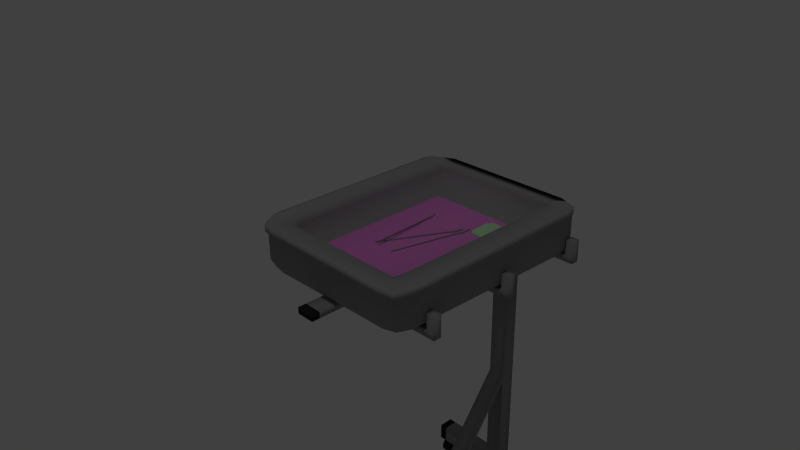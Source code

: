 # Source: table_instruments.blend  (saved by Blender 2.68.0; exported with 4.5.12 LTS)
import bpy
from mathutils import Matrix  # noqa: F401  (used for matrix-valued properties, if any)

bpy.ops.wm.read_factory_settings(use_empty=True)
scene = bpy.context.scene
scene.name = 'Scene'

# ---- collections
col_collection_1 = bpy.data.collections.new('Collection 1'); scene.collection.children.link(col_collection_1)

# ---- materials (node trees are filled in below, after node groups)
mat_material_002 = bpy.data.materials.new('Material.002')
mat_material_002.alpha_threshold = 0.0
mat_material_002.use_transparent_shadow = False
mat_material_002.diffuse_color = (0.5024, 0.8, 0.4553, 1.0)
mat_material_002.roughness = 0.5
mat_material_002.line_color = (0.0, 0.0, 0.0, 1.0)
mat_material_001 = bpy.data.materials.new('Material.001')
mat_material_001.alpha_threshold = 0.0
mat_material_001.use_transparent_shadow = False
mat_material_001.diffuse_color = (0.3032, 0.3032, 0.3032, 1.0)
mat_material_001.roughness = 0.5
mat_material_001.line_color = (0.0, 0.0, 0.0, 1.0)
mat_metal = bpy.data.materials.new('metal')
mat_metal.alpha_threshold = 0.0
mat_metal.use_transparent_shadow = False
mat_metal.diffuse_color = (0.3108, 0.3108, 0.3108, 1.0)
mat_metal.roughness = 0.5
mat_metal.line_color = (0.0, 0.0, 0.0, 1.0)
mat_black = bpy.data.materials.new('black')
mat_black.alpha_threshold = 0.0
mat_black.use_transparent_shadow = False
mat_black.diffuse_color = (0.02721, 0.02721, 0.02721, 1.0)
mat_black.roughness = 0.5
mat_black.line_color = (0.0, 0.0, 0.0, 1.0)
mat_material = bpy.data.materials.new('Material')
mat_material.alpha_threshold = 0.0
mat_material.use_transparent_shadow = False
mat_material.diffuse_color = (0.8, 0.2339, 0.6801, 1.0)
mat_material.roughness = 0.5
mat_material.line_color = (0.0, 0.0, 0.0, 1.0)

# ---- material node trees

# ---- world
world_world = bpy.data.worlds.new('World'); scene.world = world_world
world_world.color = (0.05088, 0.05088, 0.05088)
world_world.use_sun_shadow = False
world_world.sun_shadow_jitter_overblur = 0.0
world_world.cycles.sampling_method = 'MANUAL'
world_world.cycles.sample_map_resolution = 256

# ---- cameras
cam_camera = bpy.data.cameras.new('Camera')
cam_camera.clip_end = 100.0
cam_camera.lens = 35.0
cam_camera.sensor_width = 32.0
cam_camera.sensor_height = 18.0
cam_camera.ortho_scale = 7.314
cam_camera.dof.focus_distance = 0.0
cam_camera.dof.aperture_fstop = 128.0

# ---- lights
light_lamp = bpy.data.lights.new('Lamp', 'POINT')
light_lamp.transmission_factor = 0.0
light_lamp.cutoff_distance = 30.0
light_lamp.energy = 100.0
light_lamp.shadow_buffer_clip_start = 1.001
light_lamp.shadow_soft_size = 0.1
light_lamp.shadow_maximum_resolution = 0.006
light_lamp.use_absolute_resolution = True
light_lamp.cycles.use_multiple_importance_sampling = False

# ---- meshes
me_cube_004 = bpy.data.meshes.new('Cube.004')
me_cube_004.from_pydata([(-0.04284, -0.04872, -0.002071), (-0.04578, 0.0444, -0.002069), (0.04673, 0.0444, -0.002069), (0.04677, -0.04872, -0.002071), (-0.04284, -0.04872, 0.001938), (-0.04578, 0.0444, 0.002069), (0.04673, 0.0444, 0.002069), (0.04677, -0.04872, 0.001938), (-0.03727, 0.05224, 0.002337), (-0.03727, 0.05224, -0.002337), (-0.03727, -0.05224, 0.002337), (-0.03727, -0.05224, -0.002337), (0.03727, 0.05224, 0.002337), (0.03727, -0.05224, -0.002337), (0.03727, 0.05224, -0.002337), (0.03727, -0.05224, 0.002337), (-0.05176, -0.03598, 0.002337), (-0.05176, -0.03598, -0.002337), (0.05272, -0.03598, 0.002337), (0.04677, -0.03478, -0.002071), (-0.03727, -0.03598, -0.002337), (-0.03727, -0.03598, 0.002337), (0.03727, -0.03598, -0.002337), (0.03727, -0.03598, 0.002337), (-0.05176, 0.03219, 0.002337), (0.05272, 0.03219, -0.002337), (-0.05176, 0.03219, -0.002337), (0.05272, 0.03219, 0.002337), (-0.03727, 0.03219, -0.002337), (-0.03727, 0.03219, 0.002337), (0.03727, 0.03219, -0.002337), (0.03727, 0.03219, 0.002337)], [], [(24, 5, 1, 26), (12, 6, 2, 14), (18, 7, 3, 19), (10, 4, 0, 11), (30, 14, 2, 25), (29, 8, 5, 24), (5, 8, 9, 1), (15, 10, 11, 13), (26, 1, 9, 28), (31, 12, 8, 29), (8, 12, 14, 9), (28, 9, 14, 30), (7, 15, 13, 3), (27, 6, 12, 31), (4, 16, 17, 0), (27, 18, 19, 25), (13, 22, 19, 3), (10, 21, 16, 4), (0, 17, 20, 11), (15, 23, 21, 10), (11, 20, 22, 13), (7, 18, 23, 15), (16, 24, 26, 17), (22, 30, 25, 19), (21, 29, 24, 16), (17, 26, 28, 20), (23, 31, 29, 21), (20, 28, 30, 22), (18, 27, 31, 23), (6, 27, 25, 2)])
_uv = me_cube_004.uv_layers.new(name='UVMap')
_uv.uv.foreach_set('vector', [0.4174, 0.3331, 0.3344, 0.3333, 0.3333, 0.001019, 0.4164, 0.0007646, 0.0002549, 0.0841, 0.0, 0.00102, 0.3323, 0.0, 0.3326, 0.08308, 0.1672, 0.6662, 0.001019, 0.6667, 0.0, 0.3344, 0.1662, 0.3338, 0.3338, 0.5005, 0.3333, 0.3344, 0.6656, 0.3333, 0.6662, 0.4995, 0.75, 0.08384, 0.6669, 0.0841, 0.6667, 0.001019, 0.7497, 0.0007646, 0.7519, 0.5066, 0.9992, 0.5058, 1.001, 1.0, 0.7535, 1.001, 0.00102, 0.3333, 0.0005098, 0.1672, 0.3328, 0.1662, 0.3333, 0.3323, 0.3341, 0.5836, 0.3338, 0.5005, 0.6662, 0.4995, 0.6664, 0.5826, 0.7508, 0.3331, 0.6677, 0.3333, 0.6672, 0.1672, 0.7503, 0.1669, 0.7512, 0.2593, 0.9985, 0.2586, 0.9992, 0.5058, 0.7519, 0.5066, 0.0005098, 0.1672, 0.0002549, 0.0841, 0.3326, 0.08308, 0.3328, 0.1662, 0.7503, 0.1669, 0.6672, 0.1672, 0.6669, 0.0841, 0.75, 0.08384, 0.3344, 0.6667, 0.3341, 0.5836, 0.6664, 0.5826, 0.6667, 0.6656, 0.7504, 0.01203, 0.9977, 0.01128, 0.9985, 0.2586, 0.7512, 0.2593, 0.6667, 0.3323, 0.5005, 0.3328, 0.4995, 0.0005097, 0.6656, 0.0, 0.2503, 0.6659, 0.1672, 0.6662, 0.1662, 0.3338, 0.2492, 0.3336, 0.9992, 0.08308, 0.8331, 0.08359, 0.8328, 0.0005097, 0.999, 0.0, 0.0101, 0.5089, 0.5047, 0.5073, 0.5062, 1.002, 0.01162, 1.003, 1.0, 0.3323, 0.8338, 0.3328, 0.8333, 0.1667, 0.9995, 0.1662, 0.009346, 0.2616, 0.5039, 0.2601, 0.5047, 0.5073, 0.0101, 0.5089, 0.9995, 0.1662, 0.8333, 0.1667, 0.8331, 0.08359, 0.9992, 0.08308, 0.008587, 0.01431, 0.5031, 0.01279, 0.5039, 0.2601, 0.009346, 0.2616, 0.5005, 0.3328, 0.4174, 0.3331, 0.4164, 0.0007646, 0.4995, 0.0005097, 0.8331, 0.08359, 0.75, 0.08384, 0.7497, 0.0007646, 0.8328, 0.0005097, 0.5047, 0.5073, 0.7519, 0.5066, 0.7535, 1.001, 0.5062, 1.002, 0.8338, 0.3328, 0.7508, 0.3331, 0.7503, 0.1669, 0.8333, 0.1667, 0.5039, 0.2601, 0.7512, 0.2593, 0.7519, 0.5066, 0.5047, 0.5073, 0.8333, 0.1667, 0.7503, 0.1669, 0.75, 0.08384, 0.8331, 0.08359, 0.5031, 0.01279, 0.7504, 0.01203, 0.7512, 0.2593, 0.5039, 0.2601, 0.3333, 0.6656, 0.2503, 0.6659, 0.2492, 0.3336, 0.3323, 0.3333])
me_cube_004.materials.append(mat_material_002)
me_cube_004.use_remesh_preserve_volume = False
me_cube_004.use_remesh_preserve_attributes = False
me_cube_004.use_mirror_vertex_groups = False
me_cube_004.update()
me_cube_003 = bpy.data.meshes.new('Cube.003')
me_cube_003.from_pydata([(0.00962, -0.09854, 0.004304), (-0.02513, 0.1964, -0.008553), (-0.01071, 0.1619, -0.006504), (0.01281, -0.09886, 0.004305), (0.009641, -0.09832, 0.00928), (-0.02511, 0.1966, -0.003578), (-0.01069, 0.1621, -0.001871), (0.01283, -0.09864, 0.00928), (-0.01687, 0.1476, -0.001451), (-0.01689, 0.1474, -0.006427), (-0.01339, 0.1473, -0.001454), (-0.01341, 0.1471, -0.006429), (-0.02512, 0.1965, -0.006563), (0.009628, -0.09846, 0.006294), (-0.00992, 0.1625, -0.005128), (0.01282, -0.09877, 0.006295), (-0.01688, 0.1475, -0.004437), (-0.01341, 0.1472, -0.004439)], [], [(16, 12, 1, 9), (12, 14, 2, 1), (17, 15, 3, 11), (15, 13, 0, 3), (9, 1, 2, 11), (10, 6, 5, 8), (13, 16, 9, 0), (14, 17, 11, 2), (0, 9, 11, 3), (7, 10, 8, 4), (8, 5, 12, 16), (5, 6, 14, 12), (10, 7, 15, 17), (7, 4, 13, 15), (4, 8, 16, 13), (6, 10, 17, 14)])
me_cube_003.materials.append(mat_material_001)
me_cube_003.use_remesh_preserve_volume = False
me_cube_003.use_remesh_preserve_attributes = False
me_cube_003.use_mirror_vertex_groups = False
me_cube_003.update()
me_cube_002 = bpy.data.meshes.new('Cube.002')
me_cube_002.from_pydata([(-0.04738, -0.08705, -2.98e-08), (0.08949, 0.1768, -2.98e-08), (0.08203, 0.1401, 0.0005876), (-0.04491, -0.08909, -2.98e-08), (-0.04738, -0.08705, 0.00498), (0.08949, 0.1768, 0.00498), (0.08203, 0.1401, 0.005224), (-0.04491, -0.08909, 0.00498), (0.06879, 0.1316, 0.00498), (0.06879, 0.1316, -2.98e-08), (0.07151, 0.1294, 0.00498), (0.07151, 0.1294, -2.98e-08), (0.08949, 0.1768, 0.001992), (-0.04738, -0.08705, 0.001992), (0.08298, 0.1401, 0.001992), (-0.04491, -0.08909, 0.001992), (0.06879, 0.1316, 0.001992), (0.07151, 0.1294, 0.001992)], [], [(16, 12, 1, 9), (12, 14, 2, 1), (17, 15, 3, 11), (15, 13, 0, 3), (9, 1, 2, 11), (10, 6, 5, 8), (13, 16, 9, 0), (14, 17, 11, 2), (0, 9, 11, 3), (7, 10, 8, 4), (8, 5, 12, 16), (5, 6, 14, 12), (10, 7, 15, 17), (7, 4, 13, 15), (4, 8, 16, 13), (6, 10, 17, 14)])
me_cube_002.materials.append(mat_material_001)
me_cube_002.use_remesh_preserve_volume = False
me_cube_002.use_remesh_preserve_attributes = False
me_cube_002.use_mirror_vertex_groups = False
me_cube_002.update()
me_cube = bpy.data.meshes.new('Cube')
me_cube.from_pydata([(-0.0254, -0.09579, -2.98e-08), (0.04504, 0.193, -2.98e-08), (0.04649, 0.1556, 0.0005876), (-0.02252, -0.0972, -2.98e-08), (-0.0254, -0.09579, 0.00498), (0.04504, 0.193, 0.00498), (0.04649, 0.1556, 0.005224), (-0.02252, -0.0972, 0.00498), (0.03565, 0.1441, 0.00498), (0.03565, 0.1441, -2.98e-08), (0.03881, 0.1427, 0.00498), (0.03881, 0.1427, -2.98e-08), (0.04504, 0.193, 0.001992), (-0.0254, -0.09579, 0.001992), (0.04741, 0.1558, 0.001992), (-0.02252, -0.0972, 0.001992), (0.03565, 0.1441, 0.001992), (0.03881, 0.1427, 0.001992)], [], [(16, 12, 1, 9), (12, 14, 2, 1), (17, 15, 3, 11), (15, 13, 0, 3), (9, 1, 2, 11), (10, 6, 5, 8), (13, 16, 9, 0), (14, 17, 11, 2), (0, 9, 11, 3), (7, 10, 8, 4), (8, 5, 12, 16), (5, 6, 14, 12), (10, 7, 15, 17), (7, 4, 13, 15), (4, 8, 16, 13), (6, 10, 17, 14)])
me_cube.materials.append(mat_material_001)
me_cube.use_remesh_preserve_volume = False
me_cube.use_remesh_preserve_attributes = False
me_cube.use_mirror_vertex_groups = False
me_cube.update()
me_cube_001 = bpy.data.meshes.new('Cube.001')
me_cube_001.from_pydata([(-0.2717, -0.05417, 1.215), (-0.2628, -0.7871, 1.212), (0.2624, -0.7871, 1.212), (0.2703, -0.05417, 1.215), (-0.2841, -0.03725, 1.342), (-0.2878, -0.8146, 1.343), (0.2863, -0.8146, 1.343), (0.2827, -0.03725, 1.342), (-0.2369, -0.829, 1.35), (-0.2265, -0.8113, 1.213), (-0.2369, -0.02984, 1.35), (-0.2265, -0.04708, 1.213), (0.2391, -0.829, 1.35), (0.2286, -0.04708, 1.213), (0.2257, -0.8007, 1.213), (0.2391, -0.02984, 1.35), (-0.3124, -0.06813, 1.35), (-0.2987, -0.0837, 1.213), (0.3109, -0.06813, 1.35), (0.2973, -0.0837, 1.213), (-0.2369, -0.06813, 1.213), (-0.2184, -0.07654, 1.345), (0.2391, -0.06813, 1.213), (0.2207, -0.07654, 1.345), (-0.3124, -0.7734, 1.35), (0.2811, -0.7483, 1.213), (-0.2815, -0.7483, 1.213), (0.3109, -0.7734, 1.35), (-0.2369, -0.7734, 1.213), (-0.2232, -0.7639, 1.346), (0.2391, -0.7734, 1.213), (0.2254, -0.7639, 1.346), (-0.1891, -0.12, 1.274), (0.1913, -0.12, 1.274), (-0.1932, -0.7195, 1.273), (0.1955, -0.7195, 1.273), (-0.3124, -0.7353, 1.35), (0.2822, -0.7124, 1.213), (-0.2826, -0.7124, 1.213), (0.3109, -0.7353, 1.35), (-0.2369, -0.7353, 1.213), (-0.2369, -0.7353, 1.35), (0.2391, -0.7353, 1.213), (0.2391, -0.7353, 1.35), (-0.2051, -0.6932, 1.27), (0.2073, -0.6932, 1.27), (-0.3124, -0.1022, 1.35), (0.2973, -0.1163, 1.213), (-0.2987, -0.1163, 1.213), (0.3109, -0.1022, 1.35), (-0.2369, -0.1022, 1.213), (-0.2369, -0.1022, 1.35), (0.2391, -0.1022, 1.213), (0.2391, -0.1022, 1.35), (-0.2051, -0.1448, 1.27), (0.2073, -0.1448, 1.27), (-0.2878, -0.8146, 1.241), (-0.2841, -0.03725, 1.238), (0.2863, -0.8146, 1.241), (0.2827, -0.03725, 1.238), (-0.2369, -0.829, 1.239), (-0.2369, -0.02984, 1.239), (0.2391, -0.829, 1.239), (0.2391, -0.02984, 1.239), (-0.3124, -0.06813, 1.239), (0.3109, -0.06813, 1.239), (-0.3124, -0.7734, 1.239), (0.3109, -0.7734, 1.239), (0.3109, -0.7353, 1.239), (-0.3124, -0.7353, 1.239), (0.3109, -0.1022, 1.239), (-0.3124, -0.1022, 1.239), (-0.2763, -1.012, 0.06609), (-0.2104, -1.012, 0.06609), (-0.2763, -1.005, 0.06545), (-0.2104, -1.005, 0.06545), (-0.2763, -0.999, 0.06358), (-0.2104, -0.999, 0.06358), (-0.2763, -0.9933, 0.06053), (-0.2104, -0.9933, 0.06053), (-0.2763, -0.9884, 0.05643), (-0.2104, -0.9884, 0.05643), (-0.2763, -0.9843, 0.05144), (-0.2104, -0.9843, 0.05144), (-0.2763, -0.9812, 0.04574), (-0.2104, -0.9812, 0.04574), (-0.2763, -0.9793, 0.03956), (-0.2104, -0.9793, 0.03956), (-0.2763, -0.9787, 0.03313), (-0.2104, -0.9787, 0.03313), (-0.2763, -0.9793, 0.0267), (-0.2104, -0.9793, 0.0267), (-0.2763, -0.9812, 0.02051), (-0.2104, -0.9812, 0.02051), (-0.2763, -0.9843, 0.01481), (-0.2104, -0.9843, 0.01481), (-0.2763, -0.9884, 0.00982), (-0.2104, -0.9884, 0.00982), (-0.2763, -0.9933, 0.005721), (-0.2104, -0.9933, 0.005721), (-0.2763, -0.999, 0.002675), (-0.2104, -0.999, 0.002675), (-0.2763, -1.005, 0.0007992), (-0.2104, -1.005, 0.0007991), (-0.2763, -1.012, 0.0001658), (-0.2104, -1.012, 0.0001658), (-0.2763, -1.018, 0.0007992), (-0.2104, -1.018, 0.0007991), (-0.2763, -1.024, 0.002675), (-0.2104, -1.024, 0.002675), (-0.2763, -1.03, 0.005721), (-0.2104, -1.03, 0.005721), (-0.2763, -1.035, 0.00982), (-0.2104, -1.035, 0.00982), (-0.2763, -1.039, 0.01481), (-0.2104, -1.039, 0.01481), (-0.2763, -1.042, 0.02051), (-0.2104, -1.042, 0.02051), (-0.2763, -1.044, 0.0267), (-0.2104, -1.044, 0.0267), (-0.2763, -1.045, 0.03313), (-0.2104, -1.045, 0.03313), (-0.2763, -1.044, 0.03956), (-0.2104, -1.044, 0.03956), (-0.2763, -1.042, 0.04574), (-0.2104, -1.042, 0.04574), (-0.2763, -1.039, 0.05144), (-0.2104, -1.039, 0.05144), (-0.2763, -1.035, 0.05643), (-0.2104, -1.035, 0.05643), (-0.2763, -1.03, 0.06053), (-0.2104, -1.03, 0.06053), (-0.2763, -1.024, 0.06358), (-0.2104, -1.024, 0.06358), (-0.2763, -1.018, 0.06545), (-0.2104, -1.018, 0.06545), (0.2049, -1.012, 0.06609), (0.2708, -1.012, 0.06609), (0.2049, -1.005, 0.06545), (0.2708, -1.005, 0.06545), (0.2049, -0.999, 0.06358), (0.2708, -0.999, 0.06358), (0.2049, -0.9933, 0.06053), (0.2708, -0.9933, 0.06053), (0.2049, -0.9884, 0.05643), (0.2708, -0.9884, 0.05643), (0.2049, -0.9843, 0.05144), (0.2708, -0.9843, 0.05144), (0.2049, -0.9812, 0.04574), (0.2708, -0.9812, 0.04574), (0.2049, -0.9793, 0.03956), (0.2708, -0.9793, 0.03956), (0.2049, -0.9787, 0.03313), (0.2708, -0.9787, 0.03313), (0.2049, -0.9793, 0.0267), (0.2708, -0.9793, 0.0267), (0.2049, -0.9812, 0.02051), (0.2708, -0.9812, 0.02051), (0.2049, -0.9843, 0.01481), (0.2708, -0.9843, 0.01481), (0.2049, -0.9884, 0.00982), (0.2708, -0.9884, 0.00982), (0.2049, -0.9933, 0.005721), (0.2708, -0.9933, 0.005721), (0.2049, -0.999, 0.002675), (0.2708, -0.999, 0.002675), (0.2049, -1.005, 0.0007992), (0.2708, -1.005, 0.0007991), (0.2049, -1.012, 0.0001658), (0.2708, -1.012, 0.0001658), (0.2049, -1.018, 0.0007992), (0.2708, -1.018, 0.0007991), (0.2049, -1.024, 0.002675), (0.2708, -1.024, 0.002675), (0.2049, -1.03, 0.005721), (0.2708, -1.03, 0.005721), (0.2049, -1.035, 0.00982), (0.2708, -1.035, 0.00982), (0.2049, -1.039, 0.01481), (0.2708, -1.039, 0.01481), (0.2049, -1.042, 0.02051), (0.2708, -1.042, 0.02051), (0.2049, -1.044, 0.0267), (0.2708, -1.044, 0.0267), (0.2049, -1.045, 0.03313), (0.2708, -1.045, 0.03313), (0.2049, -1.044, 0.03956), (0.2708, -1.044, 0.03956), (0.2049, -1.042, 0.04574), (0.2708, -1.042, 0.04574), (0.2049, -1.039, 0.05144), (0.2708, -1.039, 0.05144), (0.2049, -1.035, 0.05643), (0.2708, -1.035, 0.05643), (0.2049, -1.03, 0.06053), (0.2708, -1.03, 0.06053), (0.2049, -1.024, 0.06358), (0.2708, -1.024, 0.06358), (0.2049, -1.018, 0.06545), (0.2708, -1.018, 0.06545), (0.2076, 2.98e-08, 0.06592), (0.2736, 2.98e-08, 0.06592), (0.2076, 0.00643, 0.06529), (0.2736, 0.00643, 0.06529), (0.2076, 0.01261, 0.06341), (0.2736, 0.01261, 0.06341), (0.2076, 0.01831, 0.06037), (0.2736, 0.01831, 0.06037), (0.2076, 0.02331, 0.05627), (0.2736, 0.02331, 0.05627), (0.2076, 0.02741, 0.05127), (0.2736, 0.02741, 0.05127), (0.2076, 0.03045, 0.04557), (0.2736, 0.03045, 0.04557), (0.2076, 0.03233, 0.03939), (0.2736, 0.03233, 0.03939), (0.2076, 0.03296, 0.03296), (0.2736, 0.03296, 0.03296), (0.2076, 0.03233, 0.02653), (0.2736, 0.03233, 0.02653), (0.2076, 0.03045, 0.02035), (0.2736, 0.03045, 0.02035), (0.2076, 0.02741, 0.01465), (0.2736, 0.02741, 0.01465), (0.2076, 0.02331, 0.009654), (0.2736, 0.02331, 0.009654), (0.2076, 0.01831, 0.005555), (0.2736, 0.01831, 0.005555), (0.2076, 0.01261, 0.002509), (0.2736, 0.01261, 0.002509), (0.2076, 0.00643, 0.0006335), (0.2736, 0.00643, 0.0006334), (0.2076, 2.98e-08, 1.192e-07), (0.2736, 2.98e-08, 0.0), (0.2076, -0.00643, 0.0006335), (0.2736, -0.00643, 0.0006334), (0.2076, -0.01261, 0.002509), (0.2736, -0.01261, 0.002509), (0.2076, -0.01831, 0.005555), (0.2736, -0.01831, 0.005555), (0.2076, -0.02331, 0.009654), (0.2736, -0.02331, 0.009654), (0.2076, -0.02741, 0.01465), (0.2736, -0.02741, 0.01465), (0.2076, -0.03045, 0.02035), (0.2736, -0.03045, 0.02035), (0.2076, -0.03233, 0.02653), (0.2736, -0.03233, 0.02653), (0.2076, -0.03296, 0.03296), (0.2736, -0.03296, 0.03296), (0.2076, -0.03233, 0.03939), (0.2736, -0.03233, 0.03939), (0.2076, -0.03045, 0.04557), (0.2736, -0.03045, 0.04557), (0.2076, -0.02741, 0.05127), (0.2736, -0.02741, 0.05127), (0.2076, -0.02331, 0.05627), (0.2736, -0.02331, 0.05627), (0.2076, -0.01831, 0.06037), (0.2736, -0.01831, 0.06037), (0.2076, -0.01261, 0.06341), (0.2736, -0.01261, 0.06341), (0.2076, -0.00643, 0.06529), (0.2736, -0.00643, 0.06529), (-0.2736, 2.98e-08, 0.06592), (-0.2076, 2.98e-08, 0.06592), (-0.2736, 0.00643, 0.06529), (-0.2076, 0.00643, 0.06529), (-0.2736, 0.01261, 0.06341), (-0.2076, 0.01261, 0.06341), (-0.2736, 0.01831, 0.06037), (-0.2076, 0.01831, 0.06037), (-0.2736, 0.02331, 0.05627), (-0.2076, 0.02331, 0.05627), (-0.2736, 0.02741, 0.05127), (-0.2076, 0.02741, 0.05127), (-0.2736, 0.03045, 0.04557), (-0.2076, 0.03045, 0.04557), (-0.2736, 0.03233, 0.03939), (-0.2076, 0.03233, 0.03939), (-0.2736, 0.03296, 0.03296), (-0.2076, 0.03296, 0.03296), (-0.2736, 0.03233, 0.02653), (-0.2076, 0.03233, 0.02653), (-0.2736, 0.03045, 0.02035), (-0.2076, 0.03045, 0.02035), (-0.2736, 0.02741, 0.01465), (-0.2076, 0.02741, 0.01465), (-0.2736, 0.02331, 0.009654), (-0.2076, 0.02331, 0.009654), (-0.2736, 0.01831, 0.005555), (-0.2076, 0.01831, 0.005555), (-0.2736, 0.01261, 0.002509), (-0.2076, 0.01261, 0.002509), (-0.2736, 0.00643, 0.0006335), (-0.2076, 0.00643, 0.0006334), (-0.2736, 2.98e-08, 1.192e-07), (-0.2076, 2.98e-08, 1.192e-07), (-0.2736, -0.00643, 0.0006335), (-0.2076, -0.00643, 0.0006334), (-0.2736, -0.01261, 0.002509), (-0.2076, -0.01261, 0.002509), (-0.2736, -0.01831, 0.005555), (-0.2076, -0.01831, 0.005555), (-0.2736, -0.02331, 0.009654), (-0.2076, -0.02331, 0.009654), (-0.2736, -0.02741, 0.01465), (-0.2076, -0.02741, 0.01465), (-0.2736, -0.03045, 0.02035), (-0.2076, -0.03045, 0.02035), (-0.2736, -0.03233, 0.02653), (-0.2076, -0.03233, 0.02653), (-0.2736, -0.03296, 0.03296), (-0.2076, -0.03296, 0.03296), (-0.2736, -0.03233, 0.03939), (-0.2076, -0.03233, 0.03939), (-0.2736, -0.03045, 0.04557), (-0.2076, -0.03045, 0.04557), (-0.2736, -0.02741, 0.05127), (-0.2076, -0.02741, 0.05127), (-0.2736, -0.02331, 0.05627), (-0.2076, -0.02331, 0.05627), (-0.2736, -0.01831, 0.06037), (-0.2076, -0.01831, 0.06037), (-0.2736, -0.01261, 0.06341), (-0.2076, -0.01261, 0.06341), (-0.2736, -0.00643, 0.06529), (-0.2076, -0.00643, 0.06529), (0.0305, -0.02746, 0.06726), (0.0305, -0.9824, 0.06726), (-0.03377, -0.9824, 0.06726), (-0.03377, -0.02746, 0.06726), (0.0305, -0.02746, 0.1315), (0.0305, -0.9824, 0.1315), (-0.03377, -0.9824, 0.1315), (-0.03377, -0.02746, 0.1315), (0.0305, -1.039, 0.06726), (-0.03377, -1.039, 0.06726), (0.0305, -1.039, 0.1315), (-0.03377, -1.039, 0.1315), (0.0305, 0.02953, 0.06726), (-0.03377, 0.02953, 0.06726), (0.0305, 0.02953, 0.1315), (-0.03377, 0.02953, 0.1315), (0.2585, -0.02746, 0.06726), (0.2585, -0.9824, 0.06726), (0.2585, -0.02746, 0.1315), (0.2585, -0.9824, 0.1315), (0.2585, -1.039, 0.06726), (0.2585, -1.039, 0.1315), (0.2585, 0.02953, 0.06726), (0.2585, 0.02953, 0.1315), (-0.2617, -0.9824, 0.06726), (-0.2617, -0.02746, 0.06726), (-0.2617, -0.9824, 0.1315), (-0.2617, -0.02746, 0.1315), (-0.2617, -1.039, 0.06726), (-0.2617, -1.039, 0.1315), (-0.2617, 0.02953, 0.06726), (-0.2617, 0.02953, 0.1315), (-0.2902, -0.9824, 0.06726), (-0.2902, -0.02746, 0.06726), (-0.2902, -0.9824, 0.1315), (-0.2902, -0.02746, 0.1315), (-0.2902, -1.039, 0.06726), (-0.2902, -1.039, 0.1315), (-0.2902, 0.02953, 0.06726), (-0.2902, 0.02953, 0.1315), (0.287, -0.02746, 0.06726), (0.287, -0.9824, 0.06726), (0.287, -0.02746, 0.1315), (0.287, -0.9824, 0.1315), (0.287, -1.039, 0.06726), (0.287, -1.039, 0.1315), (0.287, 0.02953, 0.06726), (0.287, 0.02953, 0.1315), (0.0305, -0.02746, 0.9995), (-0.03377, -0.02746, 0.9995), (0.0305, 0.02953, 0.9995), (-0.03377, 0.02953, 0.9995), (0.0305, -0.02746, 1.017), (-0.03377, -0.02746, 1.017), (0.0305, 0.02953, 1.017), (-0.03377, 0.02953, 1.017), (0.0305, -0.02746, 1.192), (-0.03377, -0.02746, 1.192), (0.0305, 0.02953, 1.192), (-0.03377, 0.02953, 1.192), (0.0305, -0.02746, 1.214), (-0.03377, -0.02746, 1.214), (0.0305, 0.02953, 1.214), (-0.03377, 0.02953, 1.214), (0.0305, -0.06708, 1.192), (-0.03377, -0.06708, 1.192), (0.0305, -0.06708, 1.214), (-0.03377, -0.06708, 1.214), (0.0305, -0.09558, 1.192), (-0.03377, -0.09558, 1.192), (0.0305, -0.09558, 1.214), (-0.03377, -0.09558, 1.214), (0.0305, -0.3805, 1.192), (-0.03377, -0.3805, 1.192), (0.0305, -0.3805, 1.214), (-0.03377, -0.3805, 1.214), (0.0305, -0.409, 1.192), (-0.03377, -0.409, 1.192), (0.0305, -0.409, 1.214), (-0.03377, -0.409, 1.214), (0.0305, -0.694, 1.192), (-0.03377, -0.694, 1.192), (0.0305, -0.694, 1.214), (-0.03377, -0.694, 1.214), (0.0305, -0.7225, 1.192), (-0.03377, -0.7225, 1.192), (0.0305, -0.7225, 1.214), (-0.03377, -0.7225, 1.214), (0.0305, -0.8739, 1.192), (-0.03378, -0.8739, 1.192), (0.0305, -0.8739, 1.214), (-0.03378, -0.8739, 1.214), (0.0305, -0.9024, 1.192), (-0.03378, -0.9024, 1.192), (0.0305, -0.9024, 1.214), (-0.03378, -0.9024, 1.214), (0.3155, -0.06708, 1.192), (0.3155, -0.06708, 1.214), (0.3155, -0.09558, 1.192), (0.3155, -0.09558, 1.214), (0.3155, -0.3805, 1.192), (0.3155, -0.3805, 1.214), (0.3155, -0.409, 1.192), (0.3155, -0.409, 1.214), (0.3155, -0.694, 1.192), (0.3155, -0.694, 1.214), (0.3155, -0.7225, 1.192), (0.3155, -0.7225, 1.214), (-0.3187, -0.06708, 1.192), (-0.3187, -0.06708, 1.214), (-0.3187, -0.09558, 1.192), (-0.3187, -0.09558, 1.214), (-0.3187, -0.3805, 1.192), (-0.3187, -0.3805, 1.214), (-0.3187, -0.409, 1.192), (-0.3187, -0.409, 1.214), (-0.3187, -0.694, 1.192), (-0.3187, -0.694, 1.214), (-0.3187, -0.7225, 1.192), (-0.3187, -0.7225, 1.214), (-0.3472, -0.06708, 1.192), (-0.3472, -0.06708, 1.214), (-0.3472, -0.09558, 1.192), (-0.3472, -0.09558, 1.214), (-0.3472, -0.3805, 1.192), (-0.3472, -0.3805, 1.214), (-0.3472, -0.409, 1.192), (-0.3472, -0.409, 1.214), (-0.3472, -0.694, 1.192), (-0.3472, -0.694, 1.214), (-0.3472, -0.7225, 1.192), (-0.3472, -0.7225, 1.214), (0.344, -0.06708, 1.192), (0.344, -0.06708, 1.214), (0.344, -0.09558, 1.192), (0.344, -0.09558, 1.214), (0.344, -0.3805, 1.192), (0.344, -0.3805, 1.214), (0.344, -0.409, 1.192), (0.344, -0.409, 1.214), (0.344, -0.694, 1.192), (0.344, -0.694, 1.214), (0.344, -0.7225, 1.192), (0.344, -0.7225, 1.214), (0.3155, -0.06708, 1.271), (0.3155, -0.09558, 1.271), (0.3155, -0.3805, 1.271), (0.3155, -0.409, 1.271), (0.3155, -0.694, 1.271), (0.3155, -0.7225, 1.271), (-0.3187, -0.06708, 1.271), (-0.3187, -0.09558, 1.271), (-0.3187, -0.3805, 1.271), (-0.3187, -0.409, 1.271), (-0.3187, -0.694, 1.271), (-0.3187, -0.7225, 1.271), (-0.3472, -0.06708, 1.271), (-0.3472, -0.09558, 1.271), (-0.3472, -0.3805, 1.271), (-0.3472, -0.409, 1.271), (-0.3472, -0.694, 1.271), (-0.3472, -0.7225, 1.271), (0.344, -0.06708, 1.271), (0.344, -0.09558, 1.271), (0.344, -0.3805, 1.271), (0.344, -0.409, 1.271), (0.344, -0.694, 1.271), (0.344, -0.7225, 1.271), (-0.03377, 0.02953, 0.5279), (0.0305, 0.02953, 0.5279), (-0.03377, -0.02746, 0.5279), (0.0305, -0.02746, 0.5279), (-0.03377, 0.02953, 0.5552), (-0.03377, -0.02746, 0.5552), (0.0305, -0.02746, 0.5552), (0.0305, 0.02953, 0.5552), (-0.03377, -0.3511, 0.1023), (0.0305, -0.3511, 0.1023), (-0.03377, -0.3511, 0.1296), (0.0305, -0.3511, 0.1296), (0.0359, -0.02746, 0.9995), (0.0359, 0.02953, 0.9995), (0.0359, -0.02746, 1.017), (0.0359, 0.02953, 1.017), (-0.03776, -0.02746, 0.9995), (-0.03776, 0.02953, 0.9995), (-0.03776, -0.02746, 1.017), (-0.03776, 0.02953, 1.017), (0.0305, -0.03036, 0.9995), (-0.03377, -0.03036, 0.9995), (0.0305, -0.03036, 1.017), (-0.03377, -0.03036, 1.017), (0.0359, -0.03036, 0.9995), (0.0359, -0.03036, 1.017), (-0.03776, -0.03036, 0.9995), (-0.03776, -0.03036, 1.017), (0.0305, 0.03698, 0.9995), (-0.03377, 0.03698, 0.9995), (0.0305, 0.03698, 1.017), (-0.03377, 0.03698, 1.017), (0.0359, 0.03698, 0.9995), (0.0359, 0.03698, 1.017), (-0.03776, 0.03698, 0.9995), (-0.03776, 0.03698, 1.017), (-0.2841, -0.03722, 1.362), (-0.2878, -0.8146, 1.363), (0.2863, -0.8146, 1.363), (0.2827, -0.03722, 1.362), (-0.2369, -0.829, 1.37), (-0.2369, -0.02981, 1.37), (0.2391, -0.829, 1.37), (0.2391, -0.02981, 1.37), (-0.3124, -0.0681, 1.37), (0.3109, -0.0681, 1.37), (-0.2184, -0.07651, 1.365), (0.2207, -0.07651, 1.365), (-0.3124, -0.7734, 1.37), (0.3109, -0.7734, 1.37), (-0.2232, -0.7639, 1.366), (0.2254, -0.7639, 1.366), (-0.3124, -0.7352, 1.37), (0.3109, -0.7352, 1.37), (-0.2369, -0.7352, 1.37), (0.2391, -0.7352, 1.37), (-0.3124, -0.1022, 1.37), (0.3109, -0.1022, 1.37), (-0.2369, -0.1022, 1.37), (0.2391, -0.1022, 1.37), (0.2977, -0.8143, 1.343), (0.2941, -0.04151, 1.342), (0.3146, -0.06782, 1.35), (0.317, -0.7731, 1.35), (0.3223, -0.7349, 1.35), (0.3223, -0.1019, 1.35), (0.2977, -0.8143, 1.363), (0.2941, -0.04147, 1.362), (0.3146, -0.06779, 1.37), (0.317, -0.7731, 1.37), (0.3223, -0.7349, 1.37), (0.3223, -0.1019, 1.37), (-0.2955, -0.04151, 1.342), (-0.2992, -0.8143, 1.343), (-0.316, -0.06782, 1.35), (-0.3185, -0.7731, 1.35), (-0.3238, -0.7349, 1.35), (-0.3238, -0.1019, 1.35), (-0.2955, -0.04147, 1.362), (-0.2992, -0.8143, 1.363), (-0.316, -0.06779, 1.37), (-0.3185, -0.7731, 1.37), (-0.3238, -0.7349, 1.37), (-0.3238, -0.1019, 1.37), (-0.2878, -0.826, 1.343), (0.2864, -0.826, 1.343), (-0.2368, -0.8404, 1.35), (0.2392, -0.8404, 1.35), (-0.2878, -0.826, 1.363), (0.2864, -0.826, 1.363), (-0.2368, -0.8404, 1.37), (0.2392, -0.8404, 1.37), (0.2896, -0.8233, 1.343), (0.2896, -0.8233, 1.363), (-0.2909, -0.8233, 1.343), (-0.2909, -0.8233, 1.363), (-0.2841, -0.03725, 1.342), (0.2827, -0.03725, 1.342), (-0.2369, -0.02984, 1.35), (0.2391, -0.02984, 1.35), (-0.2841, -0.03722, 1.362), (0.2827, -0.03722, 1.362), (-0.2369, -0.02981, 1.37), (0.2391, -0.02981, 1.37), (0.2898, -0.03871, 1.342), (0.2898, -0.03868, 1.362), (-0.2878, -0.038, 1.342), (-0.2878, -0.03797, 1.362)], [], [(66, 56, 1, 26), (62, 58, 2, 14), (65, 59, 3, 19), (61, 57, 0, 11), (30, 14, 2, 25), (24, 36, 572, 571), (56, 60, 9, 1), (63, 61, 11, 13), (26, 1, 9, 28), (51, 41, 550, 554), (60, 62, 14, 9), (28, 9, 14, 30), (59, 63, 13, 3), (5, 24, 571, 569), (57, 64, 17, 0), (70, 65, 19, 47), (13, 22, 19, 3), (23, 21, 542, 543), (0, 17, 20, 11), (539, 537, 598, 599), (11, 20, 22, 13), (53, 23, 543, 555), (69, 66, 26, 38), (42, 30, 25, 37), (5, 569, 590, 580), (38, 26, 28, 40), (43, 31, 35, 45), (40, 28, 30, 42), (29, 31, 547, 546), (58, 67, 25, 2), (45, 35, 34, 44), (21, 23, 33, 32), (31, 29, 34, 35), (51, 21, 32, 54), (67, 68, 37, 25), (71, 69, 38, 48), (52, 42, 37, 47), (49, 39, 560, 561), (48, 38, 40, 50), (53, 43, 45, 55), (50, 40, 42, 52), (18, 49, 561, 558), (55, 45, 44, 54), (29, 41, 44, 34), (68, 70, 47, 37), (41, 51, 54, 44), (64, 71, 48, 17), (22, 52, 47, 19), (556, 6, 581, 588), (17, 48, 50, 20), (23, 53, 55, 33), (20, 50, 52, 22), (574, 568, 602, 603), (33, 55, 54, 32), (24, 5, 56, 66), (12, 6, 58, 62), (18, 7, 59, 65), (10, 4, 57, 61), (5, 8, 60, 56), (15, 10, 61, 63), (8, 12, 62, 60), (7, 15, 63, 59), (4, 16, 64, 57), (49, 18, 65, 70), (36, 24, 66, 69), (6, 27, 67, 58), (27, 39, 68, 67), (46, 36, 69, 71), (39, 49, 70, 68), (16, 46, 71, 64), (72, 73, 75, 74), (74, 75, 77, 76), (76, 77, 79, 78), (78, 79, 81, 80), (80, 81, 83, 82), (82, 83, 85, 84), (84, 85, 87, 86), (86, 87, 89, 88), (88, 89, 91, 90), (90, 91, 93, 92), (92, 93, 95, 94), (94, 95, 97, 96), (96, 97, 99, 98), (98, 99, 101, 100), (100, 101, 103, 102), (102, 103, 105, 104), (104, 105, 107, 106), (106, 107, 109, 108), (108, 109, 111, 110), (110, 111, 113, 112), (112, 113, 115, 114), (114, 115, 117, 116), (116, 117, 119, 118), (118, 119, 121, 120), (120, 121, 123, 122), (122, 123, 125, 124), (124, 125, 127, 126), (126, 127, 129, 128), (128, 129, 131, 130), (130, 131, 133, 132), (75, 73, 135, 133, 131, 129, 127, 125, 123, 121, 119, 117, 115, 113, 111, 109, 107, 105, 103, 101, 99, 97, 95, 93, 91, 89, 87, 85, 83, 81, 79, 77), (134, 135, 73, 72), (132, 133, 135, 134), (72, 74, 76, 78, 80, 82, 84, 86, 88, 90, 92, 94, 96, 98, 100, 102, 104, 106, 108, 110, 112, 114, 116, 118, 120, 122, 124, 126, 128, 130, 132, 134), (136, 137, 139, 138), (138, 139, 141, 140), (140, 141, 143, 142), (142, 143, 145, 144), (144, 145, 147, 146), (146, 147, 149, 148), (148, 149, 151, 150), (150, 151, 153, 152), (152, 153, 155, 154), (154, 155, 157, 156), (156, 157, 159, 158), (158, 159, 161, 160), (160, 161, 163, 162), (162, 163, 165, 164), (164, 165, 167, 166), (166, 167, 169, 168), (168, 169, 171, 170), (170, 171, 173, 172), (172, 173, 175, 174), (174, 175, 177, 176), (176, 177, 179, 178), (178, 179, 181, 180), (180, 181, 183, 182), (182, 183, 185, 184), (184, 185, 187, 186), (186, 187, 189, 188), (188, 189, 191, 190), (190, 191, 193, 192), (192, 193, 195, 194), (194, 195, 197, 196), (139, 137, 199, 197, 195, 193, 191, 189, 187, 185, 183, 181, 179, 177, 175, 173, 171, 169, 167, 165, 163, 161, 159, 157, 155, 153, 151, 149, 147, 145, 143, 141), (198, 199, 137, 136), (196, 197, 199, 198), (136, 138, 140, 142, 144, 146, 148, 150, 152, 154, 156, 158, 160, 162, 164, 166, 168, 170, 172, 174, 176, 178, 180, 182, 184, 186, 188, 190, 192, 194, 196, 198), (200, 201, 203, 202), (202, 203, 205, 204), (204, 205, 207, 206), (206, 207, 209, 208), (208, 209, 211, 210), (210, 211, 213, 212), (212, 213, 215, 214), (214, 215, 217, 216), (216, 217, 219, 218), (218, 219, 221, 220), (220, 221, 223, 222), (222, 223, 225, 224), (224, 225, 227, 226), (226, 227, 229, 228), (228, 229, 231, 230), (230, 231, 233, 232), (232, 233, 235, 234), (234, 235, 237, 236), (236, 237, 239, 238), (238, 239, 241, 240), (240, 241, 243, 242), (242, 243, 245, 244), (244, 245, 247, 246), (246, 247, 249, 248), (248, 249, 251, 250), (250, 251, 253, 252), (252, 253, 255, 254), (254, 255, 257, 256), (256, 257, 259, 258), (258, 259, 261, 260), (203, 201, 263, 261, 259, 257, 255, 253, 251, 249, 247, 245, 243, 241, 239, 237, 235, 233, 231, 229, 227, 225, 223, 221, 219, 217, 215, 213, 211, 209, 207, 205), (262, 263, 201, 200), (260, 261, 263, 262), (200, 202, 204, 206, 208, 210, 212, 214, 216, 218, 220, 222, 224, 226, 228, 230, 232, 234, 236, 238, 240, 242, 244, 246, 248, 250, 252, 254, 256, 258, 260, 262), (264, 265, 267, 266), (266, 267, 269, 268), (268, 269, 271, 270), (270, 271, 273, 272), (272, 273, 275, 274), (274, 275, 277, 276), (276, 277, 279, 278), (278, 279, 281, 280), (280, 281, 283, 282), (282, 283, 285, 284), (284, 285, 287, 286), (286, 287, 289, 288), (288, 289, 291, 290), (290, 291, 293, 292), (292, 293, 295, 294), (294, 295, 297, 296), (296, 297, 299, 298), (298, 299, 301, 300), (300, 301, 303, 302), (302, 303, 305, 304), (304, 305, 307, 306), (306, 307, 309, 308), (308, 309, 311, 310), (310, 311, 313, 312), (312, 313, 315, 314), (314, 315, 317, 316), (316, 317, 319, 318), (318, 319, 321, 320), (320, 321, 323, 322), (322, 323, 325, 324), (267, 265, 327, 325, 323, 321, 319, 317, 315, 313, 311, 309, 307, 305, 303, 301, 299, 297, 295, 293, 291, 289, 287, 285, 283, 281, 279, 277, 275, 273, 271, 269), (326, 327, 265, 264), (324, 325, 327, 326), (264, 266, 268, 270, 272, 274, 276, 278, 280, 282, 284, 286, 288, 290, 292, 294, 296, 298, 300, 302, 304, 306, 308, 310, 312, 314, 316, 318, 320, 322, 324, 326), (328, 329, 330, 331), (332, 335, 334, 333), (328, 332, 333, 329), (341, 331, 353, 358), (330, 334, 335, 331), (328, 331, 341, 340), (336, 338, 339, 337), (333, 334, 339, 338), (330, 329, 336, 337), (342, 332, 346, 351), (342, 340, 341, 343), (503, 500, 379, 378), (338, 336, 348, 349), (337, 339, 357, 356), (344, 350, 374, 368), (347, 349, 373, 371), (332, 328, 344, 346), (336, 329, 345, 348), (328, 340, 350, 344), (333, 338, 349, 347), (329, 333, 347, 345), (340, 342, 351, 350), (355, 359, 367, 363), (357, 354, 362, 365), (331, 335, 355, 353), (339, 334, 354, 357), (335, 343, 359, 355), (334, 330, 352, 354), (330, 337, 356, 352), (343, 341, 358, 359), (362, 360, 364, 365), (361, 363, 367, 366), (354, 352, 360, 362), (352, 356, 364, 360), (358, 353, 361, 366), (356, 357, 365, 364), (359, 358, 366, 367), (353, 355, 363, 361), (369, 371, 373, 372), (370, 368, 374, 375), (349, 348, 372, 373), (350, 351, 375, 374), (345, 347, 371, 369), (348, 345, 369, 372), (351, 346, 370, 375), (346, 344, 368, 370), (515, 383, 527, 531), (500, 501, 377, 379), (501, 502, 376, 377), (502, 503, 378, 376), (381, 380, 384, 385), (376, 378, 509, 508), (376, 508, 520, 516), (381, 514, 523, 519), (387, 385, 389, 391), (382, 383, 387, 386), (380, 382, 386, 384), (383, 381, 385, 387), (389, 388, 390, 391), (384, 388, 394, 392), (386, 387, 391, 390), (384, 386, 390, 388), (393, 397, 438, 436), (385, 384, 392, 393), (388, 389, 395, 394), (389, 385, 393, 395), (398, 399, 403, 402), (400, 402, 429, 428), (393, 392, 396, 397), (394, 395, 399, 398), (401, 400, 404, 405), (399, 397, 401, 403), (396, 398, 402, 400), (397, 396, 400, 401), (404, 406, 410, 408), (402, 403, 407, 406), (403, 401, 440, 441), (402, 406, 431, 429), (414, 412, 434, 435), (405, 404, 408, 409), (406, 407, 411, 410), (407, 405, 409, 411), (415, 413, 417, 419), (409, 408, 412, 413), (410, 411, 415, 414), (407, 403, 441, 443), (418, 419, 423, 422), (412, 414, 418, 416), (413, 412, 416, 417), (414, 415, 419, 418), (421, 420, 422, 423), (419, 417, 421, 423), (416, 418, 422, 420), (417, 416, 420, 421), (429, 431, 475, 474), (426, 424, 460, 462), (435, 434, 470, 471), (410, 414, 435, 433), (394, 398, 427, 425), (412, 408, 432, 434), (406, 404, 430, 431), (396, 392, 424, 426), (392, 394, 425, 424), (404, 400, 428, 430), (408, 410, 433, 432), (398, 396, 426, 427), (467, 465, 492, 493), (441, 440, 452, 453), (444, 446, 458, 456), (399, 395, 437, 439), (405, 407, 443, 442), (395, 393, 436, 437), (409, 413, 446, 444), (411, 409, 444, 445), (415, 411, 445, 447), (397, 399, 439, 438), (401, 405, 442, 440), (413, 415, 447, 446), (449, 448, 450, 451), (453, 452, 454, 455), (457, 456, 458, 459), (442, 443, 455, 454), (440, 442, 454, 452), (437, 436, 448, 449), (465, 429, 474, 492), (438, 439, 451, 450), (445, 444, 456, 457), (436, 438, 450, 448), (446, 447, 459, 458), (439, 437, 478, 479), (460, 461, 463, 462), (464, 465, 467, 466), (468, 469, 471, 470), (428, 429, 465, 464), (434, 432, 468, 470), (431, 430, 466, 467), (430, 428, 464, 466), (424, 425, 461, 460), (461, 425, 472, 490), (427, 426, 462, 463), (432, 433, 469, 468), (441, 453, 486, 480), (476, 477, 495, 494), (483, 482, 488, 489), (481, 480, 486, 487), (479, 478, 484, 485), (474, 475, 493, 492), (472, 473, 491, 490), (463, 461, 490, 491), (425, 427, 473, 472), (437, 449, 484, 478), (445, 457, 488, 482), (427, 463, 491, 473), (457, 459, 489, 488), (435, 471, 495, 477), (451, 439, 479, 485), (459, 447, 483, 489), (453, 455, 487, 486), (447, 445, 482, 483), (455, 443, 481, 487), (449, 451, 485, 484), (471, 469, 494, 495), (433, 435, 477, 476), (443, 441, 480, 481), (431, 467, 493, 475), (469, 433, 476, 494), (342, 343, 496, 497), (343, 335, 498, 496), (335, 332, 499, 498), (332, 342, 497, 499), (497, 496, 500, 503), (496, 498, 501, 500), (499, 502, 507, 505), (499, 497, 503, 502), (504, 505, 507, 506), (502, 501, 506, 507), (501, 498, 504, 506), (498, 499, 505, 504), (508, 509, 511, 510), (511, 509, 528, 529), (382, 380, 510, 511), (380, 381, 519, 518), (513, 512, 514, 515), (378, 379, 525, 524), (379, 377, 512, 513), (381, 383, 515, 514), (517, 519, 523, 522), (517, 516, 518, 519), (518, 516, 520, 521), (377, 376, 516, 517), (514, 512, 522, 523), (510, 380, 518, 521), (508, 510, 521, 520), (512, 377, 517, 522), (524, 525, 527, 526), (524, 526, 529, 528), (527, 525, 530, 531), (509, 378, 524, 528), (379, 513, 530, 525), (383, 382, 526, 527), (513, 515, 531, 530), (382, 511, 529, 526), (546, 536, 533, 544), (547, 538, 536, 546), (545, 534, 538, 547), (537, 542, 540, 532), (539, 543, 542, 537), (535, 541, 543, 539), (550, 546, 544, 548), (549, 545, 547, 551), (554, 550, 548, 552), (553, 549, 551, 555), (542, 554, 552, 540), (541, 553, 555, 543), (545, 549, 566, 565), (41, 29, 546, 550), (538, 534, 585, 587), (6, 12, 583, 581), (39, 27, 559, 560), (43, 53, 555, 551), (16, 4, 568, 570), (10, 15, 595, 594), (21, 51, 554, 542), (544, 533, 575, 577), (31, 43, 551, 547), (549, 553, 567, 566), (559, 556, 562, 565), (560, 559, 565, 566), (558, 561, 567, 564), (557, 558, 564, 563), (561, 560, 566, 567), (541, 535, 563, 564), (27, 6, 556, 559), (536, 538, 587, 586), (7, 18, 558, 557), (4, 10, 594, 592), (534, 545, 565, 562), (553, 541, 564, 567), (572, 573, 579, 578), (569, 571, 577, 575), (571, 572, 578, 577), (570, 568, 574, 576), (573, 570, 576, 579), (532, 540, 576, 574), (46, 16, 570, 573), (540, 552, 579, 576), (36, 46, 573, 572), (557, 563, 601, 600), (552, 548, 578, 579), (548, 544, 577, 578), (583, 582, 586, 587), (581, 583, 587, 585), (584, 580, 590, 591), (582, 580, 584, 586), (581, 585, 589, 588), (534, 562, 589, 585), (8, 5, 580, 582), (569, 575, 591, 590), (575, 533, 584, 591), (533, 536, 586, 584), (562, 556, 588, 589), (12, 8, 582, 583), (592, 594, 598, 596), (595, 593, 597, 599), (594, 595, 599, 598), (597, 593, 600, 601), (592, 596, 603, 602), (537, 532, 596, 598), (7, 557, 600, 593), (15, 7, 593, 595), (568, 4, 592, 602), (535, 539, 599, 597), (563, 535, 597, 601), (532, 574, 603, 596)])
me_cube_001.polygons.foreach_set('use_smooth', [True] * 480)
me_cube_001.polygons.foreach_set('material_index', [0, 0, 0, 0, 0, 0, 0, 0, 0, 0, 0, 0, 0, 0, 0, 0, 0, 0, 0, 0, 0, 0, 0, 0, 0, 0, 0, 0, 0, 0, 0, 0, 0, 0, 0, 0, 0, 0, 0, 0, 0, 0, 2, 0, 0, 0, 0, 0, 0, 0, 0, 0, 0, 0, 0, 0, 0, 0, 0, 0, 0, 0, 0, 0, 0, 0, 0, 0, 0, 0, 1, 1, 1, 1, 1, 1, 1, 1, 1, 1, 1, 1, 1, 1, 1, 1, 1, 1, 1, 1, 1, 1, 1, 1, 1, 1, 1, 1, 1, 1, 1, 1, 1, 1, 1, 1, 1, 1, 1, 1, 1, 1, 1, 1, 1, 1, 1, 1, 1, 1, 1, 1, 1, 1, 1, 1, 1, 1, 1, 1, 1, 1, 1, 1, 1, 1, 1, 1, 1, 1, 1, 1, 1, 1, 1, 1, 1, 1, 1, 1, 1, 1, 1, 1, 1, 1, 1, 1, 1, 1, 1, 1, 1, 1, 1, 1, 1, 1, 1, 1, 1, 1, 1, 1, 1, 1, 1, 1, 1, 1, 1, 1, 1, 1, 1, 1, 1, 1, 1, 1, 1, 1, 1, 1, 1, 1, 1, 1, 1, 1, 1, 1, 1, 1, 1, 1, 0, 0, 0, 0, 0, 0, 0, 0, 0, 0, 0, 0, 0, 0, 1, 1, 0, 0, 0, 0, 0, 0, 1, 1, 0, 0, 0, 0, 0, 0, 1, 1, 1, 1, 1, 1, 1, 1, 1, 1, 1, 1, 1, 1, 1, 1, 0, 0, 0, 0, 0, 0, 0, 0, 0, 0, 0, 0, 0, 0, 0, 0, 0, 0, 0, 0, 0, 0, 0, 0, 0, 0, 0, 0, 0, 0, 0, 0, 0, 0, 0, 0, 0, 0, 0, 0, 1, 0, 0, 0, 1, 1, 1, 1, 0, 0, 0, 0, 0, 0, 0, 0, 0, 0, 0, 0, 0, 0, 0, 0, 0, 0, 0, 0, 0, 0, 0, 0, 0, 0, 0, 0, 0, 0, 0, 0, 0, 0, 0, 0, 0, 0, 0, 0, 0, 0, 0, 0, 0, 0, 0, 0, 0, 0, 0, 0, 0, 0, 0, 0, 0, 0, 0, 0, 0, 0, 0, 0, 0, 0, 0, 0, 0, 0, 0, 0, 0, 0, 0, 0, 0, 0, 0, 0, 0, 0, 0, 0, 1, 1, 0, 0, 1, 0, 0, 0, 1, 1, 1, 0, 1, 0, 1, 0, 1, 1, 1, 0, 0, 0, 1, 0, 0, 0, 0, 0, 0, 0, 0, 0, 0, 0, 0, 0, 0, 0, 0, 0, 0, 0, 0, 0, 0, 0, 0, 0, 0, 0, 0, 0, 0, 0, 0, 0, 0, 0, 0, 0, 0, 0, 0, 0, 0, 0, 0, 0, 0, 0, 0, 0, 0, 0, 0, 0, 0, 0, 0, 0, 0, 0, 0, 0, 0, 0, 0, 0, 0, 0, 0, 0, 0, 0, 0, 0])
_uv = me_cube_001.uv_layers.new(name='UVMap')
_uv.uv.foreach_set('vector', [0.437, 0.6392, 0.4346, 0.6303, 0.4631, 0.6363, 0.4622, 0.6447, 0.792, 0.4605, 0.7896, 0.4472, 0.818, 0.454, 0.8171, 0.4643, 0.7608, 0.1869, 0.7613, 0.179, 0.7844, 0.1754, 0.7858, 0.183, 0.7603, 0.03363, 0.7608, 0.02041, 0.784, 0.02382, 0.7854, 0.03645, 0.6632, 0.7581, 0.6691, 0.7544, 0.6662, 0.7646, 0.6577, 0.7699, 0.6718, 0.2366, 0.6635, 0.2366, 0.6634, 0.2334, 0.6717, 0.2349, 0.7891, 0.6079, 0.7916, 0.5936, 0.8167, 0.5908, 0.8176, 0.601, 0.7607, 0.1668, 0.7603, 0.03363, 0.7854, 0.03645, 0.7858, 0.1638, 0.6575, 0.6125, 0.666, 0.6177, 0.6713, 0.6279, 0.663, 0.625, 0.8651, 0.1569, 0.8656, 0.01883, 0.8857, 0.0189, 0.8853, 0.157, 0.7916, 0.5936, 0.792, 0.4605, 0.8171, 0.4643, 0.8167, 0.5908, 0.663, 0.625, 0.6713, 0.6279, 0.6691, 0.7544, 0.6632, 0.7581, 0.7613, 0.179, 0.7607, 0.1668, 0.7858, 0.1638, 0.7844, 0.1754, 0.6808, 0.2434, 0.6718, 0.2366, 0.6717, 0.2349, 0.6808, 0.2403, 0.7608, 0.02041, 0.7602, 0.01252, 0.7853, 0.01627, 0.784, 0.02382, 0.6969, 0.7632, 0.6969, 0.7706, 0.6718, 0.7672, 0.6718, 0.7601, 0.5047, 0.7554, 0.5093, 0.7583, 0.5127, 0.7746, 0.5062, 0.7671, 0.5251, 0.7747, 0.5247, 0.8975, 0.5045, 0.8974, 0.5049, 0.7746, 0.5061, 0.6154, 0.5125, 0.6079, 0.5091, 0.6252, 0.5045, 0.6281, 0.0, 0.0, 0.0, 0.0, 0.0, 0.0, 0.0, 0.0, 0.5045, 0.6281, 0.5091, 0.6252, 0.5093, 0.7583, 0.5047, 0.7554, 0.8227, 0.4087, 0.8272, 0.4143, 0.8071, 0.4143, 0.8025, 0.4088, 0.437, 0.6475, 0.437, 0.6392, 0.4622, 0.6447, 0.4622, 0.6525, 0.6548, 0.7582, 0.6632, 0.7581, 0.6577, 0.7699, 0.6499, 0.7702, 0.6808, 0.2434, 0.6808, 0.2403, 0.6827, 0.2426, 0.6833, 0.2435, 0.6497, 0.6122, 0.6575, 0.6125, 0.663, 0.625, 0.6547, 0.625, 0.8223, 0.2706, 0.8256, 0.2643, 0.8982, 0.2737, 0.9016, 0.2794, 0.6547, 0.625, 0.663, 0.625, 0.6632, 0.7581, 0.6548, 0.7582, 0.6918, 0.771, 0.6914, 0.8965, 0.6713, 0.8965, 0.6716, 0.771, 0.6998, 0.6079, 0.6974, 0.6167, 0.6722, 0.6223, 0.6713, 0.6139, 0.8021, 0.4084, 0.7988, 0.4142, 0.6901, 0.4143, 0.6867, 0.4086, 0.5247, 0.8975, 0.5251, 0.7747, 0.5952, 0.7831, 0.5949, 0.8895, 0.6914, 0.8965, 0.6918, 0.771, 0.7644, 0.7796, 0.7641, 0.8883, 0.8651, 0.1569, 0.8606, 0.1625, 0.7905, 0.1527, 0.7858, 0.1473, 0.6974, 0.6167, 0.6973, 0.6251, 0.6722, 0.6301, 0.6722, 0.6223, 0.4374, 0.7856, 0.437, 0.6475, 0.4622, 0.6525, 0.4625, 0.7825, 0.5167, 0.7583, 0.6548, 0.7582, 0.6499, 0.7702, 0.5198, 0.7746, 0.5256, 0.4111, 0.6637, 0.411, 0.6636, 0.4142, 0.5255, 0.4143, 0.5196, 0.6079, 0.6497, 0.6122, 0.6547, 0.625, 0.5166, 0.6252, 0.8227, 0.4087, 0.8223, 0.2706, 0.9016, 0.2794, 0.902, 0.3991, 0.5166, 0.6252, 0.6547, 0.625, 0.6548, 0.7582, 0.5167, 0.7583, 0.5181, 0.4111, 0.5256, 0.4111, 0.5255, 0.4143, 0.5181, 0.4122, 6.591e-05, 6.606e-05, 0.9646, 6.591e-05, 0.9646, 0.9999, 6.604e-05, 0.9999, 0.8622, 0.01252, 0.8656, 0.01883, 0.7862, 0.02763, 0.7897, 0.02187, 0.6973, 0.6251, 0.6969, 0.7632, 0.6718, 0.7601, 0.6722, 0.6301, 0.8656, 0.01883, 0.8651, 0.1569, 0.7858, 0.1473, 0.7862, 0.02763, 0.4374, 0.7931, 0.4374, 0.7856, 0.4625, 0.7825, 0.4626, 0.7896, 0.5093, 0.7583, 0.5167, 0.7583, 0.5198, 0.7746, 0.5127, 0.7746, 0.681, 0.4073, 0.681, 0.4041, 0.6835, 0.4041, 0.6829, 0.405, 0.5125, 0.6079, 0.5196, 0.6079, 0.5166, 0.6252, 0.5091, 0.6252, 0.8272, 0.4143, 0.8227, 0.4087, 0.902, 0.3991, 0.8974, 0.4044, 0.5091, 0.6252, 0.5166, 0.6252, 0.5167, 0.7583, 0.5093, 0.7583, 0.9301, 0.447, 0.9503, 0.4469, 0.9503, 0.4491, 0.9301, 0.4491, 0.7975, 0.2834, 0.802, 0.2888, 0.6866, 0.2889, 0.6911, 0.2835, 0.3269, 0.6395, 0.3338, 0.6306, 0.4346, 0.6303, 0.437, 0.6392, 0.6819, 0.4601, 0.6889, 0.4469, 0.7896, 0.4472, 0.792, 0.4605, 0.6507, 0.1872, 0.6586, 0.1793, 0.7613, 0.179, 0.7608, 0.1869, 0.6503, 0.03396, 0.6581, 0.02072, 0.7608, 0.02041, 0.7603, 0.03363, 0.6884, 0.6076, 0.6815, 0.5933, 0.7916, 0.5936, 0.7891, 0.6079, 0.6507, 0.1671, 0.6503, 0.03396, 0.7603, 0.03363, 0.7607, 0.1668, 0.6815, 0.5933, 0.6819, 0.4601, 0.792, 0.4605, 0.7916, 0.5936, 0.6586, 0.1793, 0.6507, 0.1671, 0.7607, 0.1668, 0.7613, 0.179, 0.6581, 0.02072, 0.6502, 0.01286, 0.7602, 0.01252, 0.7608, 0.02041, 0.807, 0.7635, 0.807, 0.771, 0.6969, 0.7706, 0.6969, 0.7632, 0.327, 0.6479, 0.3269, 0.6395, 0.437, 0.6392, 0.437, 0.6475, 0.8005, 0.6082, 0.8074, 0.6171, 0.6974, 0.6167, 0.6998, 0.6079, 0.8074, 0.6171, 0.8074, 0.6254, 0.6973, 0.6251, 0.6974, 0.6167, 0.3274, 0.786, 0.327, 0.6479, 0.437, 0.6475, 0.4374, 0.7856, 0.8074, 0.6254, 0.807, 0.7635, 0.6969, 0.7632, 0.6973, 0.6251, 0.3274, 0.7934, 0.3274, 0.786, 0.4374, 0.7856, 0.4374, 0.7931, 0.6824, 0.2057, 0.6825, 0.2241, 0.6811, 0.2241, 0.681, 0.2057, 0.9436, 0.1897, 0.962, 0.1896, 0.9621, 0.1915, 0.9436, 0.1916, 0.9436, 0.1916, 0.9621, 0.1915, 0.9621, 0.1945, 0.9436, 0.1946, 0.9436, 0.1946, 0.9621, 0.1945, 0.9621, 0.1986, 0.9436, 0.1987, 0.9436, 0.1987, 0.9621, 0.1986, 0.9621, 0.2036, 0.9436, 0.2036, 0.9436, 0.2036, 0.9621, 0.2036, 0.9621, 0.2092, 0.9437, 0.2093, 0.9437, 0.2093, 0.9621, 0.2092, 0.9621, 0.2154, 0.9437, 0.2154, 0.9437, 0.2154, 0.9621, 0.2154, 0.9621, 0.2217, 0.9437, 0.2218, 0.9437, 0.2218, 0.9621, 0.2217, 0.9622, 0.2281, 0.9437, 0.2282, 0.9437, 0.2282, 0.9622, 0.2281, 0.9622, 0.2342, 0.9437, 0.2343, 0.9437, 0.2343, 0.9622, 0.2342, 0.9622, 0.2399, 0.9438, 0.24, 0.9438, 0.24, 0.9622, 0.2399, 0.9622, 0.2449, 0.9438, 0.2449, 0.9438, 0.2449, 0.9622, 0.2449, 0.9622, 0.2489, 0.9438, 0.249, 0.9438, 0.249, 0.9622, 0.2489, 0.9622, 0.2519, 0.9438, 0.252, 0.9438, 0.252, 0.9622, 0.2519, 0.9622, 0.2538, 0.9438, 0.2538, 0.6754, 0.1872, 0.6754, 0.2057, 0.674, 0.2057, 0.674, 0.1872, 0.674, 0.1872, 0.674, 0.2057, 0.6726, 0.2057, 0.6726, 0.1872, 0.4861, 0.8895, 0.5045, 0.8896, 0.5045, 0.8915, 0.4861, 0.8914, 0.4861, 0.8914, 0.5045, 0.8915, 0.5045, 0.8945, 0.4861, 0.8944, 0.4861, 0.8944, 0.5045, 0.8945, 0.5045, 0.8986, 0.4861, 0.8985, 0.4861, 0.8985, 0.5045, 0.8986, 0.5045, 0.9035, 0.4861, 0.9035, 0.4861, 0.9035, 0.5045, 0.9035, 0.5045, 0.9092, 0.486, 0.9091, 0.486, 0.9091, 0.5045, 0.9092, 0.5045, 0.9153, 0.486, 0.9153, 0.486, 0.9153, 0.5045, 0.9153, 0.5044, 0.9217, 0.486, 0.9216, 0.486, 0.9216, 0.5044, 0.9217, 0.5044, 0.9281, 0.486, 0.928, 0.486, 0.928, 0.5044, 0.9281, 0.5044, 0.9342, 0.486, 0.9342, 0.486, 0.9342, 0.5044, 0.9342, 0.5044, 0.9399, 0.4859, 0.9398, 0.4859, 0.9398, 0.5044, 0.9399, 0.5044, 0.9448, 0.4859, 0.9448, 0.4859, 0.9448, 0.5044, 0.9448, 0.5044, 0.9489, 0.4859, 0.9488, 0.4859, 0.9488, 0.5044, 0.9489, 0.5043, 0.9519, 0.4859, 0.9518, 0.7724, 0.8357, 0.7709, 0.8363, 0.7696, 0.8357, 0.7682, 0.8338, 0.7671, 0.8307, 0.7661, 0.8267, 0.7653, 0.8217, 0.7647, 0.816, 0.7645, 0.8099, 0.7645, 0.8035, 0.7647, 0.7971, 0.7653, 0.791, 0.7661, 0.7854, 0.7671, 0.7804, 0.7682, 0.7764, 0.7695, 0.7734, 0.7709, 0.7715, 0.7724, 0.771, 0.7737, 0.7716, 0.775, 0.7735, 0.7762, 0.7765, 0.7772, 0.7806, 0.778, 0.7856, 0.7786, 0.7913, 0.7788, 0.7974, 0.7788, 0.8038, 0.7786, 0.8102, 0.778, 0.8163, 0.7772, 0.8219, 0.7762, 0.8269, 0.7751, 0.8309, 0.7738, 0.8339, 0.6838, 0.2057, 0.6839, 0.2241, 0.6825, 0.2241, 0.6824, 0.2057, 0.4859, 0.9518, 0.5043, 0.9519, 0.5043, 0.9537, 0.4859, 0.9537, 0.895, 0.2505, 0.8936, 0.2499, 0.8922, 0.248, 0.8909, 0.245, 0.8897, 0.241, 0.8887, 0.2361, 0.8879, 0.2304, 0.8874, 0.2243, 0.8871, 0.2179, 0.8871, 0.2115, 0.8874, 0.2054, 0.8879, 0.1997, 0.8887, 0.1948, 0.8897, 0.1907, 0.8909, 0.1876, 0.8922, 0.1857, 0.8936, 0.1851, 0.895, 0.1857, 0.8964, 0.1875, 0.8977, 0.1905, 0.8989, 0.1945, 0.8999, 0.1995, 0.9007, 0.2051, 0.9012, 0.2112, 0.9015, 0.2176, 0.9015, 0.224, 0.9012, 0.2301, 0.9007, 0.2358, 0.8999, 0.2408, 0.8989, 0.2449, 0.8977, 0.2479, 0.8964, 0.2498, 0.6824, 0.1872, 0.6825, 0.2057, 0.6811, 0.2057, 0.681, 0.1872, 0.9223, 0.7329, 0.9407, 0.7328, 0.9407, 0.7347, 0.9223, 0.7348, 0.9223, 0.7348, 0.9407, 0.7347, 0.9407, 0.7377, 0.9223, 0.7378, 0.9223, 0.7378, 0.9407, 0.7377, 0.9408, 0.7418, 0.9223, 0.7419, 0.9223, 0.7419, 0.9408, 0.7418, 0.9408, 0.7468, 0.9223, 0.7468, 0.9223, 0.7468, 0.9408, 0.7468, 0.9408, 0.7524, 0.9223, 0.7525, 0.9223, 0.7525, 0.9408, 0.7524, 0.9408, 0.7586, 0.9224, 0.7586, 0.9224, 0.7586, 0.9408, 0.7586, 0.9408, 0.7649, 0.9224, 0.765, 0.9224, 0.765, 0.9408, 0.7649, 0.9408, 0.7713, 0.9224, 0.7714, 0.9224, 0.7714, 0.9408, 0.7713, 0.9409, 0.7774, 0.9224, 0.7775, 0.9224, 0.7775, 0.9409, 0.7774, 0.9409, 0.7831, 0.9224, 0.7832, 0.9224, 0.7832, 0.9409, 0.7831, 0.9409, 0.788, 0.9225, 0.7881, 0.9225, 0.7881, 0.9409, 0.788, 0.9409, 0.7921, 0.9225, 0.7922, 0.9225, 0.7922, 0.9409, 0.7921, 0.9409, 0.7951, 0.9225, 0.7952, 0.9225, 0.7952, 0.9409, 0.7951, 0.9409, 0.797, 0.9225, 0.797, 0.6782, 0.1872, 0.6782, 0.2057, 0.6768, 0.2057, 0.6768, 0.1872, 0.6768, 0.1872, 0.6768, 0.2057, 0.6754, 0.2057, 0.6754, 0.1872, 0.9598, 0.7328, 0.9782, 0.7329, 0.9782, 0.7348, 0.9598, 0.7347, 0.9598, 0.7347, 0.9782, 0.7348, 0.9782, 0.7378, 0.9597, 0.7377, 0.9597, 0.7377, 0.9782, 0.7378, 0.9782, 0.7419, 0.9597, 0.7418, 0.9597, 0.7418, 0.9782, 0.7419, 0.9782, 0.7468, 0.9597, 0.7468, 0.9597, 0.7468, 0.9782, 0.7468, 0.9781, 0.7525, 0.9597, 0.7524, 0.9597, 0.7524, 0.9781, 0.7525, 0.9781, 0.7586, 0.9597, 0.7586, 0.9597, 0.7586, 0.9781, 0.7586, 0.9781, 0.765, 0.9597, 0.7649, 0.9597, 0.7649, 0.9781, 0.765, 0.9781, 0.7714, 0.9596, 0.7713, 0.9596, 0.7713, 0.9781, 0.7714, 0.9781, 0.7775, 0.9596, 0.7774, 0.9596, 0.7774, 0.9781, 0.7775, 0.9781, 0.7832, 0.9596, 0.7831, 0.9596, 0.7831, 0.9781, 0.7832, 0.978, 0.7881, 0.9596, 0.7881, 0.9596, 0.7881, 0.978, 0.7881, 0.978, 0.7922, 0.9596, 0.7921, 0.9596, 0.7921, 0.978, 0.7922, 0.978, 0.7952, 0.9596, 0.7951, 0.7724, 0.9011, 0.7709, 0.9017, 0.7696, 0.9011, 0.7682, 0.8992, 0.7671, 0.8961, 0.7661, 0.8921, 0.7653, 0.8871, 0.7647, 0.8814, 0.7645, 0.8753, 0.7645, 0.8689, 0.7647, 0.8625, 0.7653, 0.8564, 0.7661, 0.8507, 0.7671, 0.8458, 0.7682, 0.8418, 0.7695, 0.8388, 0.7709, 0.8369, 0.7724, 0.8363, 0.7737, 0.837, 0.775, 0.8389, 0.7762, 0.8419, 0.7772, 0.846, 0.778, 0.851, 0.7786, 0.8567, 0.7788, 0.8628, 0.7788, 0.8692, 0.7786, 0.8756, 0.778, 0.8817, 0.7772, 0.8873, 0.7762, 0.8923, 0.7751, 0.8963, 0.7738, 0.8993, 0.6838, 0.1872, 0.6839, 0.2057, 0.6825, 0.2057, 0.6824, 0.1872, 0.9596, 0.7951, 0.978, 0.7952, 0.978, 0.797, 0.9596, 0.797, 0.8936, 0.07792, 0.8922, 0.07732, 0.8908, 0.07549, 0.8895, 0.07249, 0.8883, 0.06845, 0.8873, 0.06351, 0.8865, 0.05787, 0.886, 0.05175, 0.8857, 0.04537, 0.8857, 0.03899, 0.886, 0.03285, 0.8865, 0.02718, 0.8873, 0.02221, 0.8883, 0.01812, 0.8895, 0.01507, 0.8908, 0.01318, 0.8922, 0.01252, 0.8936, 0.01312, 0.895, 0.01495, 0.8963, 0.01795, 0.8975, 0.02199, 0.8985, 0.02692, 0.8993, 0.03256, 0.8998, 0.03869, 0.9001, 0.04506, 0.9001, 0.05144, 0.8998, 0.05759, 0.8993, 0.06325, 0.8985, 0.06823, 0.8975, 0.07232, 0.8963, 0.07537, 0.895, 0.07726, 0.6796, 0.1872, 0.6796, 0.2057, 0.6782, 0.2057, 0.6782, 0.1872, 0.4859, 0.8254, 0.5043, 0.8253, 0.5043, 0.8272, 0.4859, 0.8273, 0.4859, 0.8273, 0.5043, 0.8272, 0.5043, 0.8302, 0.4859, 0.8303, 0.4859, 0.8303, 0.5043, 0.8302, 0.5044, 0.8343, 0.4859, 0.8343, 0.4859, 0.8343, 0.5044, 0.8343, 0.5044, 0.8393, 0.4859, 0.8393, 0.4859, 0.8393, 0.5044, 0.8393, 0.5044, 0.8449, 0.4859, 0.845, 0.4859, 0.845, 0.5044, 0.8449, 0.5044, 0.851, 0.486, 0.8511, 0.486, 0.8511, 0.5044, 0.851, 0.5044, 0.8574, 0.486, 0.8575, 0.486, 0.8575, 0.5044, 0.8574, 0.5044, 0.8638, 0.486, 0.8639, 0.486, 0.8639, 0.5044, 0.8638, 0.5045, 0.8699, 0.486, 0.87, 0.486, 0.87, 0.5045, 0.8699, 0.5045, 0.8756, 0.486, 0.8757, 0.486, 0.8757, 0.5045, 0.8756, 0.5045, 0.8805, 0.4861, 0.8806, 0.4861, 0.8806, 0.5045, 0.8805, 0.5045, 0.8846, 0.4861, 0.8847, 0.4861, 0.8847, 0.5045, 0.8846, 0.5045, 0.8876, 0.4861, 0.8877, 0.4861, 0.8877, 0.5045, 0.8876, 0.5045, 0.8895, 0.4861, 0.8895, 0.6754, 0.2081, 0.6754, 0.2265, 0.674, 0.2265, 0.674, 0.2081, 0.674, 0.2081, 0.674, 0.2265, 0.6726, 0.2265, 0.6726, 0.2081, 0.9596, 0.797, 0.9411, 0.797, 0.9411, 0.7952, 0.9596, 0.7951, 0.9596, 0.7951, 0.9411, 0.7952, 0.9411, 0.7921, 0.9595, 0.7921, 0.9595, 0.7921, 0.9411, 0.7921, 0.9411, 0.7881, 0.9595, 0.788, 0.9595, 0.788, 0.9411, 0.7881, 0.9411, 0.7831, 0.9595, 0.7831, 0.9595, 0.7831, 0.9411, 0.7831, 0.9411, 0.7775, 0.9595, 0.7774, 0.9595, 0.7774, 0.9411, 0.7775, 0.941, 0.7713, 0.9595, 0.7713, 0.9595, 0.7713, 0.941, 0.7713, 0.941, 0.7649, 0.9595, 0.7649, 0.9595, 0.7649, 0.941, 0.7649, 0.941, 0.7586, 0.9594, 0.7585, 0.9594, 0.7585, 0.941, 0.7586, 0.941, 0.7524, 0.9594, 0.7524, 0.9594, 0.7524, 0.941, 0.7524, 0.941, 0.7468, 0.9594, 0.7467, 0.9594, 0.7467, 0.941, 0.7468, 0.9409, 0.7418, 0.9594, 0.7418, 0.9594, 0.7418, 0.9409, 0.7418, 0.9409, 0.7378, 0.9594, 0.7377, 0.9594, 0.7377, 0.9409, 0.7378, 0.9409, 0.7347, 0.9594, 0.7347, 0.7724, 0.9665, 0.7709, 0.9671, 0.7696, 0.9665, 0.7682, 0.9646, 0.7671, 0.9615, 0.7661, 0.9574, 0.7653, 0.9525, 0.7647, 0.9468, 0.7645, 0.9407, 0.7645, 0.9343, 0.7647, 0.9279, 0.7653, 0.9218, 0.7661, 0.9161, 0.7671, 0.9112, 0.7682, 0.9072, 0.7695, 0.9042, 0.7709, 0.9023, 0.7724, 0.9017, 0.7737, 0.9024, 0.775, 0.9043, 0.7762, 0.9073, 0.7772, 0.9114, 0.778, 0.9164, 0.7786, 0.9221, 0.7788, 0.9282, 0.7788, 0.9346, 0.7786, 0.941, 0.778, 0.9471, 0.7772, 0.9527, 0.7762, 0.9577, 0.7751, 0.9617, 0.7738, 0.9647, 0.681, 0.1872, 0.681, 0.2057, 0.6796, 0.2057, 0.6796, 0.1872, 0.9594, 0.7347, 0.9409, 0.7347, 0.9409, 0.7329, 0.9594, 0.7328, 0.8936, 0.1625, 0.8922, 0.1619, 0.8908, 0.1601, 0.8895, 0.1571, 0.8883, 0.1531, 0.8873, 0.1481, 0.8865, 0.1425, 0.886, 0.1364, 0.8857, 0.13, 0.8857, 0.1236, 0.886, 0.1175, 0.8865, 0.1118, 0.8873, 0.1068, 0.8883, 0.1027, 0.8895, 0.09968, 0.8908, 0.09779, 0.8922, 0.09713, 0.8936, 0.09773, 0.895, 0.09956, 0.8963, 0.1026, 0.8975, 0.1066, 0.8985, 0.1115, 0.8993, 0.1172, 0.8998, 0.1233, 0.9001, 0.1297, 0.9001, 0.1361, 0.8998, 0.1422, 0.8993, 0.1479, 0.8985, 0.1528, 0.8975, 0.1569, 0.8963, 0.16, 0.895, 0.1619, 0.6796, 0.2081, 0.6796, 0.2265, 0.6782, 0.2265, 0.6782, 0.2081, 0.7654, 0.2192, 0.7839, 0.2192, 0.7839, 0.221, 0.7654, 0.2211, 0.7654, 0.2211, 0.7839, 0.221, 0.7839, 0.2241, 0.7654, 0.2241, 0.7654, 0.2241, 0.7839, 0.2241, 0.7839, 0.2281, 0.7655, 0.2282, 0.7655, 0.2282, 0.7839, 0.2281, 0.7839, 0.2331, 0.7655, 0.2332, 0.7655, 0.2332, 0.7839, 0.2331, 0.7839, 0.2388, 0.7655, 0.2388, 0.7655, 0.2388, 0.7839, 0.2388, 0.784, 0.2449, 0.7655, 0.245, 0.7655, 0.245, 0.784, 0.2449, 0.784, 0.2513, 0.7655, 0.2513, 0.7655, 0.2513, 0.784, 0.2513, 0.784, 0.2577, 0.7656, 0.2577, 0.7656, 0.2577, 0.784, 0.2577, 0.784, 0.2638, 0.7656, 0.2639, 0.7656, 0.2639, 0.784, 0.2638, 0.784, 0.2694, 0.7656, 0.2695, 0.7656, 0.2695, 0.784, 0.2694, 0.784, 0.2744, 0.7656, 0.2745, 0.7656, 0.2745, 0.784, 0.2744, 0.7841, 0.2785, 0.7656, 0.2785, 0.7656, 0.2785, 0.7841, 0.2785, 0.7841, 0.2815, 0.7656, 0.2815, 0.7656, 0.2815, 0.7841, 0.2815, 0.7841, 0.2833, 0.7656, 0.2834, 0.6782, 0.2081, 0.6782, 0.2265, 0.6768, 0.2265, 0.6768, 0.2081, 0.6768, 0.2081, 0.6768, 0.2265, 0.6754, 0.2265, 0.6754, 0.2081, 0.1432, 0.9253, 0.1617, 0.9254, 0.1617, 0.9272, 0.1432, 0.9272, 0.1432, 0.9272, 0.1617, 0.9272, 0.1617, 0.9303, 0.1432, 0.9302, 0.1432, 0.9302, 0.1617, 0.9303, 0.1617, 0.9343, 0.1432, 0.9343, 0.1432, 0.9343, 0.1617, 0.9343, 0.1616, 0.9393, 0.1432, 0.9392, 0.1432, 0.9392, 0.1616, 0.9393, 0.1616, 0.9449, 0.1432, 0.9449, 0.1432, 0.9449, 0.1616, 0.9449, 0.1616, 0.9511, 0.1432, 0.951, 0.1432, 0.951, 0.1616, 0.9511, 0.1616, 0.9575, 0.1431, 0.9574, 0.1431, 0.9574, 0.1616, 0.9575, 0.1616, 0.9638, 0.1431, 0.9638, 0.1431, 0.9638, 0.1616, 0.9638, 0.1615, 0.97, 0.1431, 0.9699, 0.1431, 0.9699, 0.1615, 0.97, 0.1615, 0.9756, 0.1431, 0.9756, 0.1431, 0.9756, 0.1615, 0.9756, 0.1615, 0.9806, 0.1431, 0.9805, 0.1431, 0.9805, 0.1615, 0.9806, 0.1615, 0.9846, 0.1431, 0.9846, 0.1431, 0.9846, 0.1615, 0.9846, 0.1615, 0.9877, 0.143, 0.9876, 0.007903, 0.9901, 0.006487, 0.9907, 0.005098, 0.99, 0.003789, 0.9882, 0.002611, 0.9851, 0.001609, 0.981, 0.0008213, 0.976, 0.0002785, 0.9704, 1.216e-06, 0.9642, 0.0, 0.9578, 0.0002752, 0.9515, 0.000816, 0.9453, 0.001602, 0.9397, 0.002602, 0.9348, 0.003779, 0.9307, 0.005087, 0.9277, 0.006475, 0.9259, 0.007891, 0.9253, 0.00928, 0.926, 0.01059, 0.9279, 0.01177, 0.9309, 0.01277, 0.935, 0.01356, 0.94, 0.0141, 0.9456, 0.01438, 0.9518, 0.01438, 0.9582, 0.0141, 0.9645, 0.01356, 0.9707, 0.01278, 0.9763, 0.01178, 0.9812, 0.0106, 0.9853, 0.009291, 0.9883, 0.681, 0.2081, 0.681, 0.2265, 0.6796, 0.2265, 0.6796, 0.2081, 0.143, 0.9876, 0.1615, 0.9877, 0.1615, 0.9895, 0.143, 0.9895, 0.9701, 0.2538, 0.9687, 0.2532, 0.9673, 0.2514, 0.966, 0.2484, 0.9648, 0.2444, 0.9638, 0.2394, 0.9631, 0.2338, 0.9625, 0.2277, 0.9622, 0.2213, 0.9622, 0.2149, 0.9625, 0.2088, 0.9631, 0.2031, 0.9639, 0.1981, 0.9649, 0.194, 0.966, 0.191, 0.9673, 0.1891, 0.9687, 0.1884, 0.9701, 0.189, 0.9715, 0.1909, 0.9728, 0.1939, 0.974, 0.1979, 0.975, 0.2029, 0.9758, 0.2085, 0.9763, 0.2146, 0.9766, 0.221, 0.9766, 0.2274, 0.9763, 0.2335, 0.9758, 0.2392, 0.975, 0.2442, 0.974, 0.2482, 0.9728, 0.2513, 0.9715, 0.2532, 0.4167, 0.01252, 0.4169, 0.2209, 0.399, 0.2209, 0.3987, 0.01254, 0.5787, 0.2334, 0.5607, 0.2334, 0.5605, 0.02506, 0.5784, 0.02504, 0.903, 0.8638, 0.8393, 0.864, 0.8386, 0.6556, 0.9024, 0.6555, 0.3987, 0.0001092, 0.3987, 0.01254, 0.3349, 0.01262, 0.3349, 0.0001869, 0.8393, 0.4469, 0.903, 0.4471, 0.9024, 0.6555, 0.8386, 0.6553, 0.4167, 0.01252, 0.3987, 0.01254, 0.3987, 0.0001092, 0.4167, 8.732e-05, 0.671, 0.8645, 0.6072, 0.8643, 0.6073, 0.8463, 0.671, 0.8465, 0.5784, 0.02504, 0.5605, 0.02506, 0.5604, 0.01263, 0.5784, 0.01261, 0.399, 0.2209, 0.4169, 0.2209, 0.4169, 0.2333, 0.399, 0.2333, 0.9782, 0.7253, 0.9906, 0.7253, 0.9907, 0.7891, 0.9783, 0.7891, 0.08973, 0.8613, 0.08992, 0.925, 0.07194, 0.9251, 0.07175, 0.8613, 0.08844, 0.4409, 0.07046, 0.4409, 0.06911, 5.508e-05, 0.08709, 0.0, 0.6072, 0.8643, 0.671, 0.8645, 0.6708, 0.9283, 0.607, 0.9281, 0.671, 0.8465, 0.6073, 0.8463, 0.6075, 0.7826, 0.6712, 0.7828, 0.4805, 0.01244, 0.4804, 9.697e-06, 0.4884, 0.0, 0.4884, 0.01243, 0.6422, 0.02497, 0.6422, 0.01253, 0.6502, 0.01252, 0.6502, 0.02496, 0.9225, 0.797, 0.9863, 0.7972, 0.9861, 0.861, 0.9223, 0.8608, 0.4169, 0.2333, 0.4169, 0.2209, 0.4807, 0.2208, 0.4807, 0.2332, 0.4167, 0.01252, 0.4167, 8.732e-05, 0.4804, 9.697e-06, 0.4805, 0.01244, 0.5784, 0.02504, 0.5784, 0.01261, 0.6422, 0.01253, 0.6422, 0.02497, 0.9026, 0.9357, 0.8389, 0.9359, 0.8387, 0.8721, 0.9024, 0.8719, 0.08992, 0.925, 0.08973, 0.8613, 0.1535, 0.8611, 0.1537, 0.9248, 0.6837, 0.9045, 0.6713, 0.9045, 0.6713, 0.8965, 0.6837, 0.8965, 0.4967, 0.01271, 0.4967, 0.02514, 0.4887, 0.02515, 0.4887, 0.01272, 0.9861, 0.6839, 0.9223, 0.6837, 0.9225, 0.6199, 0.9863, 0.6201, 0.5604, 0.01263, 0.5605, 0.02506, 0.4967, 0.02514, 0.4967, 0.01271, 0.6838, 0.9683, 0.6713, 0.9683, 0.6713, 0.9045, 0.6837, 0.9045, 0.9212, 0.2546, 0.9849, 0.2544, 0.9851, 0.3182, 0.9214, 0.3184, 0.399, 0.2209, 0.399, 0.2333, 0.3352, 0.2334, 0.3352, 0.221, 0.07175, 0.8613, 0.07194, 0.9251, 0.008167, 0.9253, 0.007972, 0.8615, 0.01438, 0.9891, 0.01457, 0.9253, 0.02701, 0.9253, 0.02681, 0.9891, 0.03964, 0.9253, 0.03944, 0.9891, 0.02701, 0.9891, 0.0272, 0.9253, 0.9214, 0.3184, 0.9851, 0.3182, 0.9852, 0.3262, 0.9214, 0.3264, 0.3352, 0.221, 0.3352, 0.2334, 0.3272, 0.2334, 0.3272, 0.221, 0.3349, 0.0001869, 0.3349, 0.01262, 0.3269, 0.01263, 0.3269, 0.0001966, 0.6712, 0.7828, 0.6075, 0.7826, 0.6075, 0.7746, 0.6713, 0.7748, 0.007972, 0.8615, 0.008167, 0.9253, 0.0001956, 0.9253, 0.0, 0.8615, 0.9863, 0.6201, 0.9225, 0.6199, 0.9225, 0.6119, 0.9863, 0.6121, 0.1302, 0.9253, 0.1304, 0.9891, 0.118, 0.9891, 0.1178, 0.9253, 0.1306, 0.9891, 0.1304, 0.9253, 0.1428, 0.9253, 0.143, 0.9891, 0.607, 0.9281, 0.6708, 0.9283, 0.6708, 0.9363, 0.607, 0.9361, 0.1537, 0.9248, 0.1535, 0.8611, 0.1615, 0.861, 0.1617, 0.9248, 0.9024, 0.8719, 0.8387, 0.8721, 0.8386, 0.8642, 0.9024, 0.864, 0.4807, 0.2332, 0.4807, 0.2208, 0.4887, 0.2208, 0.4887, 0.2332, 0.9783, 0.7891, 0.9907, 0.7891, 0.9907, 0.797, 0.9783, 0.797, 0.9223, 0.8608, 0.9861, 0.861, 0.9861, 0.869, 0.9223, 0.8688, 0.7518, 0.4263, 0.7518, 0.4274, 0.7502, 0.4274, 0.7502, 0.4263, 0.1952, 0.4545, 0.2076, 0.4535, 0.2427, 0.893, 0.2303, 0.894, 0.8374, 0.8878, 0.8194, 0.8879, 0.818, 0.447, 0.836, 0.4469, 0.281, 0.4535, 0.2934, 0.4545, 0.2583, 0.894, 0.2459, 0.893, 0.9958, 0.1937, 0.9778, 0.1937, 0.9773, 0.02101, 0.9952, 0.02096, 0.7361, 0.4454, 0.7486, 0.4454, 0.7486, 0.4469, 0.7361, 0.4469, 0.7361, 0.4454, 0.7361, 0.4469, 0.7355, 0.4469, 0.7355, 0.4454, 0.7642, 0.4274, 0.7642, 0.4263, 0.7649, 0.4263, 0.7649, 0.4274, 0.9508, 0.5896, 0.9633, 0.5896, 0.9632, 0.6119, 0.9508, 0.6119, 0.5045, 0.8253, 0.4865, 0.8253, 0.486, 0.6526, 0.504, 0.6526, 0.98, 0.4169, 0.9925, 0.4169, 0.993, 0.5896, 0.9806, 0.5896, 0.9514, 0.4169, 0.9638, 0.4169, 0.9633, 0.5896, 0.9508, 0.5896, 0.4068, 0.6179, 0.4248, 0.6178, 0.4248, 0.6303, 0.4069, 0.6303, 0.9806, 0.5896, 0.9806, 0.6119, 0.972, 0.6119, 0.9719, 0.5897, 0.504, 0.6526, 0.486, 0.6526, 0.4859, 0.6304, 0.5039, 0.6303, 0.9806, 0.5896, 0.993, 0.5896, 0.9931, 0.6119, 0.9806, 0.6119, 0.5092, 0.3211, 0.503, 0.3211, 0.5029, 0.2414, 0.5091, 0.2414, 0.5178, 0.3211, 0.5179, 0.3391, 0.5092, 0.3391, 0.5092, 0.3211, 0.4248, 0.6178, 0.4068, 0.6179, 0.4068, 0.6092, 0.4248, 0.6092, 0.9632, 0.6119, 0.9633, 0.5896, 0.9719, 0.5897, 0.9719, 0.6119, 0.4248, 0.603, 0.4068, 0.603, 0.4067, 0.5408, 0.4247, 0.5408, 0.8644, 0.2505, 0.8422, 0.2504, 0.8424, 0.1707, 0.8647, 0.1707, 0.5092, 0.3211, 0.5092, 0.3391, 0.503, 0.3391, 0.503, 0.3211, 0.4248, 0.6092, 0.4068, 0.6092, 0.4068, 0.603, 0.4248, 0.603, 0.4408, 0.3212, 0.4408, 0.3392, 0.4346, 0.3392, 0.4346, 0.3212, 0.4853, 0.7548, 0.4631, 0.7547, 0.4633, 0.6925, 0.4855, 0.6926, 0.9436, 0.2518, 0.9213, 0.2519, 0.9212, 0.1897, 0.9434, 0.1896, 0.503, 0.3211, 0.503, 0.3391, 0.4408, 0.3392, 0.4408, 0.3212, 0.8871, 0.2504, 0.8649, 0.2505, 0.8647, 0.1883, 0.8869, 0.1882, 0.4247, 0.5408, 0.4067, 0.5408, 0.4067, 0.5346, 0.4247, 0.5346, 0.4621, 0.7935, 0.4843, 0.7934, 0.4846, 0.8731, 0.4623, 0.8732, 0.4247, 0.5408, 0.4247, 0.5346, 0.5044, 0.5345, 0.5044, 0.5407, 0.3044, 0.8941, 0.3267, 0.894, 0.3269, 0.9737, 0.3047, 0.9738, 0.4346, 0.3212, 0.4346, 0.3392, 0.3724, 0.3393, 0.3724, 0.3213, 0.4247, 0.5346, 0.4067, 0.5346, 0.4067, 0.4724, 0.4246, 0.4724, 0.4853, 0.6925, 0.4631, 0.6925, 0.4633, 0.6303, 0.4855, 0.6304, 0.6724, 0.2265, 0.6502, 0.2265, 0.6503, 0.1934, 0.6725, 0.1935, 0.3724, 0.3213, 0.3724, 0.3393, 0.3662, 0.3393, 0.3662, 0.3213, 0.4246, 0.4724, 0.4067, 0.4724, 0.4067, 0.4662, 0.4246, 0.4662, 0.4067, 0.5346, 0.4067, 0.5408, 0.327, 0.5409, 0.327, 0.5347, 0.4246, 0.4332, 0.4066, 0.4332, 0.4066, 0.427, 0.4246, 0.427, 0.9447, 0.7328, 0.9224, 0.7328, 0.9223, 0.6998, 0.9446, 0.6997, 0.3662, 0.3213, 0.3662, 0.3393, 0.3332, 0.3393, 0.3332, 0.3213, 0.4246, 0.4662, 0.4067, 0.4662, 0.4066, 0.4332, 0.4246, 0.4332, 0.6816, 0.4246, 0.6996, 0.4247, 0.6995, 0.4469, 0.6815, 0.4469, 0.6725, 0.1935, 0.6503, 0.1934, 0.6503, 0.1872, 0.6726, 0.1873, 0.9446, 0.6997, 0.9223, 0.6998, 0.9223, 0.6936, 0.9445, 0.6935, 0.3332, 0.3213, 0.3332, 0.3393, 0.327, 0.3393, 0.3269, 0.3213, 0.2407, 0.894, 0.2469, 0.894, 0.2467, 0.9506, 0.2405, 0.9506, 0.5031, 0.4188, 0.5093, 0.4188, 0.5093, 0.4268, 0.5031, 0.4268, 0.3047, 0.9738, 0.3269, 0.9737, 0.3269, 0.9817, 0.3047, 0.9818, 0.4246, 0.4724, 0.4246, 0.4662, 0.5044, 0.4661, 0.5044, 0.4723, 0.4248, 0.6092, 0.4248, 0.603, 0.5045, 0.6029, 0.5045, 0.6091, 0.3662, 0.3393, 0.3724, 0.3393, 0.3725, 0.419, 0.3663, 0.419, 0.9593, 0.8691, 0.9816, 0.869, 0.9818, 0.9487, 0.9596, 0.9488, 0.503, 0.3391, 0.5092, 0.3391, 0.5093, 0.4188, 0.5031, 0.4188, 0.4055, 0.8813, 0.3832, 0.8813, 0.3835, 0.8015, 0.4057, 0.8016, 0.4346, 0.3392, 0.4408, 0.3392, 0.4409, 0.4189, 0.4347, 0.4189, 0.7652, 0.2834, 0.7429, 0.2833, 0.7432, 0.2036, 0.7654, 0.2037, 0.218, 0.8941, 0.2402, 0.894, 0.2405, 0.9737, 0.2182, 0.9738, 0.8075, 0.8666, 0.8137, 0.8666, 0.8139, 0.9231, 0.8077, 0.9232, 0.4623, 0.8732, 0.4846, 0.8731, 0.4846, 0.8811, 0.4623, 0.8812, 0.3723, 0.2416, 0.3661, 0.2416, 0.3661, 0.2336, 0.3723, 0.2336, 0.4068, 0.603, 0.4068, 0.6092, 0.3271, 0.6093, 0.3271, 0.6031, 0.7641, 0.9845, 0.7419, 0.9844, 0.7421, 0.9047, 0.7644, 0.9047, 0.3832, 0.8814, 0.4055, 0.8813, 0.4057, 0.961, 0.3835, 0.9611, 0.3724, 0.3213, 0.3662, 0.3213, 0.3661, 0.2416, 0.3723, 0.2416, 0.4621, 0.8814, 0.4843, 0.8813, 0.4846, 0.961, 0.4623, 0.9611, 0.4067, 0.4662, 0.4067, 0.4724, 0.3269, 0.4725, 0.3269, 0.4663, 0.595, 0.9854, 0.5727, 0.9854, 0.5729, 0.9057, 0.5952, 0.9057, 0.4408, 0.3212, 0.4346, 0.3212, 0.4345, 0.2415, 0.4407, 0.2415, 0.9997, 0.4143, 0.9775, 0.4143, 0.9777, 0.3345, 1.0, 0.3346, 0.8076, 0.6301, 0.8077, 0.6079, 0.8139, 0.6079, 0.8138, 0.6301, 0.8076, 0.7878, 0.8077, 0.7655, 0.8139, 0.7655, 0.8138, 0.7878, 0.8076, 0.7089, 0.8077, 0.6867, 0.8139, 0.6867, 0.8138, 0.709, 0.7644, 0.9047, 0.7421, 0.9047, 0.7422, 0.8967, 0.7644, 0.8968, 0.4407, 0.2415, 0.4345, 0.2415, 0.4345, 0.2335, 0.4407, 0.2335, 0.3835, 0.9611, 0.4057, 0.961, 0.4058, 0.969, 0.3835, 0.9691, 0.8424, 0.1627, 0.8424, 0.1707, 0.7858, 0.1705, 0.7859, 0.1625, 0.5952, 0.9057, 0.5729, 0.9057, 0.573, 0.8977, 0.5952, 0.8977, 0.4623, 0.9611, 0.4846, 0.961, 0.4846, 0.969, 0.4623, 0.9691, 0.5091, 0.2414, 0.5029, 0.2414, 0.5029, 0.2334, 0.5091, 0.2334, 1.0, 0.3346, 0.9777, 0.3345, 0.9777, 0.3266, 1.0, 0.3266, 0.04603, 0.9253, 0.05224, 0.9253, 0.05242, 0.9819, 0.0462, 0.9819, 0.6014, 0.8534, 0.6015, 0.8757, 0.5953, 0.8757, 0.5952, 0.8534, 0.8136, 0.8443, 0.8137, 0.8666, 0.8075, 0.8666, 0.8074, 0.8443, 0.6014, 0.7746, 0.6015, 0.7969, 0.5953, 0.7969, 0.5952, 0.7746, 0.8647, 0.1707, 0.8424, 0.1707, 0.8424, 0.1627, 0.8647, 0.1628, 0.3663, 0.419, 0.3725, 0.419, 0.3725, 0.4269, 0.3663, 0.427, 0.9596, 0.9488, 0.9818, 0.9487, 0.9819, 0.9567, 0.9596, 0.9567, 0.4347, 0.4189, 0.4409, 0.4189, 0.4409, 0.4269, 0.4347, 0.4269, 0.4057, 0.8016, 0.3835, 0.8015, 0.3835, 0.7936, 0.4058, 0.7936, 0.3835, 0.7936, 0.3835, 0.8015, 0.3269, 0.8014, 0.327, 0.7934, 0.2182, 0.9738, 0.2405, 0.9737, 0.2405, 0.9817, 0.2182, 0.9818, 0.7654, 0.2037, 0.7432, 0.2036, 0.7432, 0.1956, 0.7654, 0.1957, 0.4623, 0.8732, 0.4623, 0.8812, 0.4058, 0.8813, 0.4058, 0.8734, 0.5011, 0.004549, 0.5074, 0.004542, 0.5074, 0.01251, 0.5012, 0.01252, 0.5011, 0.01251, 0.4949, 0.01252, 0.4949, 0.004549, 0.5011, 0.004542, 0.5136, 0.01251, 0.5074, 0.01252, 0.5074, 0.004549, 0.5136, 0.004542, 0.4949, 0.01251, 0.4887, 0.01252, 0.4887, 0.004549, 0.4949, 0.004542, 0.5136, 0.004549, 0.5198, 0.004542, 0.5198, 0.01251, 0.5136, 0.01252, 0.5179, 0.4143, 0.5241, 0.4143, 0.5241, 0.4223, 0.5179, 0.4223, 0.5953, 0.8757, 0.6015, 0.8757, 0.6017, 0.9322, 0.5955, 0.9322, 0.5102, 0.8975, 0.5164, 0.8975, 0.5162, 0.9541, 0.51, 0.9541, 0.3835, 0.9611, 0.3835, 0.9691, 0.327, 0.9693, 0.3269, 0.9613, 0.4623, 0.9611, 0.4623, 0.9691, 0.4058, 0.9693, 0.4058, 0.9613, 0.2182, 0.9738, 0.2182, 0.9818, 0.1617, 0.9819, 0.1617, 0.974, 0.8076, 0.7089, 0.8138, 0.709, 0.8136, 0.7655, 0.8074, 0.7655, 0.3047, 0.9738, 0.3047, 0.9818, 0.2481, 0.9819, 0.2481, 0.974, 0.573, 0.8977, 0.5729, 0.9057, 0.5164, 0.9055, 0.5164, 0.8975, 0.9777, 0.3266, 0.9777, 0.3345, 0.9212, 0.3344, 0.9212, 0.3264, 0.8076, 0.7878, 0.8138, 0.7878, 0.8136, 0.8443, 0.8074, 0.8443, 0.1114, 0.9253, 0.1176, 0.9253, 0.1178, 0.9819, 0.1116, 0.9819, 0.7422, 0.8967, 0.7421, 0.9047, 0.6856, 0.9045, 0.6856, 0.8965, 0.8076, 0.6301, 0.8138, 0.6301, 0.8136, 0.6867, 0.8074, 0.6867, 0.5953, 0.7969, 0.6015, 0.7969, 0.6017, 0.8534, 0.5955, 0.8534, 0.8077, 0.9232, 0.8139, 0.9232, 0.8137, 0.9797, 0.8075, 0.9797, 0.03964, 0.9253, 0.04585, 0.9253, 0.04603, 0.9819, 0.03981, 0.9819, 0.9596, 0.9488, 0.9596, 0.9567, 0.9031, 0.9569, 0.903, 0.9489, 0.7432, 0.1956, 0.7432, 0.2036, 0.6866, 0.2034, 0.6866, 0.1955, 0.08973, 0.8613, 0.07175, 0.8613, 0.07054, 0.468, 0.08852, 0.4679, 0.1617, 0.03553, 0.1741, 0.03453, 0.2054, 0.4266, 0.193, 0.4276, 0.9212, 0.4143, 0.9032, 0.4143, 0.902, 0.02101, 0.92, 0.02096, 0.3145, 0.03453, 0.3269, 0.03553, 0.2956, 0.4276, 0.2832, 0.4266, 0.08852, 0.4679, 0.07054, 0.468, 0.07046, 0.4409, 0.08844, 0.4409, 0.193, 0.4276, 0.2054, 0.4266, 0.2076, 0.4535, 0.1952, 0.4545, 0.2832, 0.4266, 0.281, 0.4535, 0.2443, 0.02697, 0.2465, 0.0, 0.2832, 0.4266, 0.2956, 0.4276, 0.2934, 0.4545, 0.281, 0.4535, 0.8386, 1.337, 0.8207, 1.337, 0.8206, 1.31, 0.8386, 1.31, 0.8194, 0.8879, 0.8374, 0.8878, 0.8386, 1.31, 0.8206, 1.31, 0.2076, 0.4535, 0.2054, 0.4266, 0.2421, 0.0, 0.2443, 0.02697, 0.921, 0.869, 0.903, 0.8689, 0.9043, 0.4469, 0.9223, 0.447, 0.7655, 0.4263, 0.778, 0.4263, 0.778, 0.4442, 0.7656, 0.4442, 0.778, 0.4442, 0.778, 0.4263, 0.7796, 0.4263, 0.7797, 0.4442, 0.7518, 0.4454, 0.7643, 0.4454, 0.7643, 0.4469, 0.7518, 0.4469, 0.7643, 0.4454, 0.7642, 0.4274, 0.7649, 0.4274, 0.7649, 0.4454, 0.4648, 0.7548, 0.4772, 0.7548, 0.4772, 0.7727, 0.4647, 0.7727, 0.7486, 0.4454, 0.7485, 0.4274, 0.7502, 0.4274, 0.7502, 0.4454, 0.7485, 0.4274, 0.7361, 0.4274, 0.7361, 0.4263, 0.7485, 0.4263, 0.7642, 0.4274, 0.7518, 0.4274, 0.7518, 0.4263, 0.7642, 0.4263, 0.7355, 0.4274, 0.7176, 0.4274, 0.7176, 0.4263, 0.7355, 0.4263, 0.7355, 0.4274, 0.7354, 0.4454, 0.7175, 0.4454, 0.7176, 0.4274, 0.7175, 0.4454, 0.7354, 0.4454, 0.7354, 0.4469, 0.7175, 0.4469, 0.7361, 0.4274, 0.7361, 0.4454, 0.7355, 0.4454, 0.7355, 0.4274, 0.4772, 0.7727, 0.4772, 0.7548, 0.4778, 0.7548, 0.4778, 0.7727, 0.7643, 0.4469, 0.7643, 0.4454, 0.7649, 0.4454, 0.7649, 0.4469, 0.7655, 0.4263, 0.7656, 0.4442, 0.765, 0.4442, 0.7649, 0.4263, 0.7361, 0.4263, 0.7361, 0.4274, 0.7355, 0.4274, 0.7355, 0.4263, 0.7175, 0.4278, 0.7175, 0.4458, 0.6997, 0.4458, 0.6996, 0.4278, 0.7175, 0.4278, 0.6996, 0.4278, 0.6996, 0.4263, 0.7175, 0.4263, 0.6997, 0.4458, 0.7175, 0.4458, 0.7175, 0.4469, 0.6997, 0.4469, 0.7486, 0.4469, 0.7486, 0.4454, 0.7502, 0.4454, 0.7502, 0.4469, 0.7485, 0.4274, 0.7485, 0.4263, 0.7502, 0.4263, 0.7502, 0.4274, 0.7518, 0.4274, 0.7518, 0.4454, 0.7502, 0.4454, 0.7502, 0.4274, 0.4648, 0.7548, 0.4647, 0.7727, 0.4631, 0.7726, 0.4631, 0.7548, 0.7518, 0.4454, 0.7518, 0.4469, 0.7502, 0.4469, 0.7502, 0.4454, 0.5212, 0.4553, 0.507, 0.4515, 0.5102, 0.4372, 0.5191, 0.4303, 0.5214, 0.5808, 0.5072, 0.5846, 0.507, 0.4515, 0.5212, 0.4553, 0.5193, 0.6047, 0.5104, 0.5978, 0.5072, 0.5846, 0.5214, 0.5808, 0.6814, 0.4512, 0.6712, 0.4564, 0.673, 0.4301, 0.6798, 0.438, 0.6815, 0.5844, 0.6714, 0.5793, 0.6712, 0.4564, 0.6814, 0.4512, 0.68, 0.5966, 0.6732, 0.6045, 0.6714, 0.5793, 0.6815, 0.5844, 0.5275, 0.4514, 0.5212, 0.4553, 0.5191, 0.4303, 0.5274, 0.4303, 0.5277, 0.6047, 0.5193, 0.6047, 0.5214, 0.5808, 0.5276, 0.5846, 0.6656, 0.4513, 0.5275, 0.4514, 0.5274, 0.4303, 0.6656, 0.4301, 0.6658, 0.6045, 0.5277, 0.6047, 0.5276, 0.5846, 0.6657, 0.5844, 0.6712, 0.4564, 0.6656, 0.4513, 0.6656, 0.4301, 0.673, 0.4301, 0.6732, 0.6045, 0.6658, 0.6045, 0.6657, 0.5844, 0.6714, 0.5793, 0.5193, 0.6047, 0.5277, 0.6047, 0.5277, 0.6079, 0.5194, 0.6064, 0.8656, 0.01883, 0.8622, 0.01252, 0.8824, 0.01259, 0.8857, 0.0189, 0.5072, 0.5846, 0.5104, 0.5978, 0.5079, 0.5978, 0.5047, 0.5846, 0.681, 0.4041, 0.6841, 0.3909, 0.6866, 0.3909, 0.6835, 0.4041, 0.6637, 0.411, 0.672, 0.411, 0.6719, 0.4127, 0.6636, 0.4142, 0.8223, 0.2706, 0.8227, 0.4087, 0.8025, 0.4088, 0.8021, 0.2707, 0.5221, 0.01163, 0.5221, 0.0004402, 0.5243, 0.00269, 0.5227, 0.01252, 0.0, 0.0, 0.0, 0.0, 0.0, 0.0, 0.0, 0.0, 0.8606, 0.1625, 0.8651, 0.1569, 0.8853, 0.157, 0.8807, 0.1625, 0.5191, 0.4303, 0.5102, 0.4372, 0.5102, 0.434, 0.5192, 0.4286, 0.8256, 0.2643, 0.8223, 0.2706, 0.8021, 0.2707, 0.8055, 0.2644, 0.5277, 0.6047, 0.6658, 0.6045, 0.6658, 0.6077, 0.5277, 0.6079, 0.9298, 0.0299, 0.9227, 0.02096, 0.9429, 0.02103, 0.9496, 0.02996, 0.9296, 0.0382, 0.9298, 0.0299, 0.9496, 0.02996, 0.9497, 0.03827, 0.9294, 0.1838, 0.9292, 0.1763, 0.9493, 0.1764, 0.949, 0.1838, 0.9212, 0.1896, 0.9294, 0.1838, 0.949, 0.1838, 0.9413, 0.1896, 0.9292, 0.1763, 0.9296, 0.0382, 0.9497, 0.03827, 0.9493, 0.1764, 0.5241, 0.4255, 0.5241, 0.4143, 0.5263, 0.4166, 0.525, 0.4261, 0.672, 0.411, 0.681, 0.4041, 0.681, 0.4073, 0.6719, 0.4127, 0.507, 0.4515, 0.5072, 0.5846, 0.5047, 0.5846, 0.5045, 0.4515, 0.5198, 0.01252, 0.5198, 0.00133, 0.5204, 0.0004375, 0.5221, 0.01027, 0.0, 0.0, 0.0, 0.0, 0.0, 0.0, 0.0, 0.0, 0.5104, 0.5978, 0.5193, 0.6047, 0.5194, 0.6064, 0.5105, 0.601, 0.6658, 0.6045, 0.6732, 0.6045, 0.6733, 0.6055, 0.6658, 0.6077, 0.799, 0.7882, 0.7994, 0.9263, 0.7792, 0.9264, 0.7788, 0.7883, 0.8059, 0.771, 0.7988, 0.7799, 0.779, 0.78, 0.7857, 0.771, 0.7988, 0.7799, 0.799, 0.7882, 0.7788, 0.7883, 0.779, 0.78, 0.7992, 0.9338, 0.8074, 0.9396, 0.7873, 0.9396, 0.7795, 0.9338, 0.7994, 0.9263, 0.7992, 0.9338, 0.7795, 0.9338, 0.7792, 0.9264, 0.5243, 0.01218, 0.5244, 0.0009908, 0.5252, 0.0004402, 0.5266, 0.009928, 0.5254, 0.2368, 0.5179, 0.2368, 0.5179, 0.2358, 0.5253, 0.2336, 0.673, 0.4301, 0.6656, 0.4301, 0.6656, 0.427, 0.6731, 0.4291, 0.6635, 0.2366, 0.5254, 0.2368, 0.5253, 0.2336, 0.6634, 0.2334, 0.9508, 0.6119, 0.9306, 0.6119, 0.9306, 0.6107, 0.9508, 0.6107, 0.6656, 0.4301, 0.5274, 0.4303, 0.5275, 0.4271, 0.6656, 0.427, 0.5274, 0.4303, 0.5191, 0.4303, 0.5192, 0.4286, 0.5275, 0.4271, 0.9703, 0.03738, 0.9699, 0.1705, 0.9497, 0.1705, 0.9501, 0.03732, 0.9772, 0.02419, 0.9703, 0.03738, 0.9501, 0.03732, 0.9571, 0.02413, 0.9566, 0.1848, 0.9767, 0.1848, 0.9764, 0.1857, 0.9569, 0.1856, 0.9699, 0.1705, 0.9767, 0.1848, 0.9566, 0.1848, 0.9497, 0.1705, 0.9772, 0.02419, 0.9571, 0.02413, 0.9574, 0.02325, 0.9769, 0.02331, 0.5104, 0.5978, 0.5105, 0.601, 0.5085, 0.5987, 0.5079, 0.5978, 0.684, 0.2577, 0.6808, 0.2434, 0.6833, 0.2435, 0.6864, 0.2577, 0.9767, 0.188, 0.9566, 0.188, 0.9569, 0.1856, 0.9764, 0.1857, 0.5102, 0.434, 0.5102, 0.4372, 0.5077, 0.4372, 0.5083, 0.4363, 0.5102, 0.4372, 0.507, 0.4515, 0.5045, 0.4515, 0.5077, 0.4372, 0.9571, 0.02096, 0.9773, 0.02102, 0.9769, 0.02331, 0.9574, 0.02325, 0.6841, 0.3909, 0.684, 0.2577, 0.6864, 0.2577, 0.6866, 0.3909, 0.9503, 0.4501, 0.9424, 0.4634, 0.9223, 0.4634, 0.9301, 0.4502, 0.9428, 0.5965, 0.9508, 0.6087, 0.9306, 0.6087, 0.9227, 0.5966, 0.9424, 0.4634, 0.9428, 0.5965, 0.9227, 0.5966, 0.9223, 0.4634, 0.9306, 0.6087, 0.9508, 0.6087, 0.9508, 0.6107, 0.9306, 0.6107, 0.9503, 0.4501, 0.9301, 0.4502, 0.9301, 0.4491, 0.9503, 0.4491, 0.0, 0.0, 0.0, 0.0, 0.0, 0.0, 0.0, 0.0, 0.4889, 0.0, 0.4889, 0.00332, 0.4887, 0.001998, 0.4889, 0.0, 0.0, 0.0, 0.0, 0.0, 0.0, 0.0, 0.0, 0.0, 0.4895, 2.079e-08, 0.4895, 0.00332, 0.4895, 0.00332, 0.4893, 0.002289, 0.0, 0.0, 0.0, 0.0, 0.0, 0.0, 0.0, 0.0, 0.4889, 0.00332, 0.4889, 0.0, 0.4889, 0.0, 0.4892, 0.001998, 0.4892, 0.00332, 0.4892, 2.079e-08, 0.4893, 0.002289, 0.4892, 0.00332])
me_cube_001.materials.append(mat_metal)
me_cube_001.materials.append(mat_black)
me_cube_001.materials.append(mat_material)
me_cube_001.use_remesh_preserve_volume = False
me_cube_001.use_remesh_preserve_attributes = False
me_cube_001.use_mirror_vertex_groups = False
me_cube_001.update()

# ---- objects
ob_compresse = bpy.data.objects.new('compresse', me_cube_004)
ob_scalpel_002 = bpy.data.objects.new('scalpel.002', me_cube_003)
ob_scalpel_001 = bpy.data.objects.new('scalpel.001', me_cube_002)
ob_scalpel = bpy.data.objects.new('scalpel', me_cube)
ob_table_instruments_sang = bpy.data.objects.new('table_instruments_sang', me_cube_001)
ob_lamp = bpy.data.objects.new('Lamp', light_lamp)
ob_camera = bpy.data.objects.new('Camera', cam_camera)

# ---- transforms, parenting, visibility, modifiers, constraints
ob_compresse.location = (0.1218, 0.6501, 1.288)
ob_compresse.lineart.crease_threshold = 0.0
ob_scalpel_002.location = (-0.07895, 0.4229, 1.294)
ob_scalpel_002.lineart.crease_threshold = 0.0
ob_scalpel_001.location = (-0.04558, 0.4229, 1.286)
ob_scalpel_001.lineart.crease_threshold = 0.0
ob_scalpel.location = (0.01405, 0.4229, 1.286)
ob_scalpel.lineart.crease_threshold = 0.0
ob_table_instruments_sang.location = (0.005944, 0.8766, 0.01693)
ob_table_instruments_sang.lineart.crease_threshold = 0.0
ob_lamp.location = (1.139, -1.753, 7.107)
ob_lamp.rotation_euler = (0.6503, 0.05522, 1.866)
ob_lamp.lock_rotations_4d = False
ob_lamp.empty_display_type = 'ARROWS'
ob_lamp.color = (0.0, 0.0, 0.0, 0.0)
ob_lamp.lineart.crease_threshold = 0.0
ob_camera.location = (1.767, -1.29, 2.576)
ob_camera.rotation_euler = (1.109, 0.01082, 0.8149)
ob_camera.lock_rotations_4d = False
ob_camera.empty_display_type = 'ARROWS'
ob_camera.color = (0.0, 0.0, 0.0, 0.0)
ob_camera.display_type = 'WIRE'
ob_camera.lineart.crease_threshold = 0.0

# ---- collection membership
col_collection_1.objects.link(ob_compresse)
col_collection_1.objects.link(ob_scalpel_002)
col_collection_1.objects.link(ob_scalpel_001)
col_collection_1.objects.link(ob_scalpel)
col_collection_1.objects.link(ob_table_instruments_sang)
col_collection_1.objects.link(ob_lamp)
col_collection_1.objects.link(ob_camera)

# ---- scene / render settings (as saved in the file)
scene.camera = ob_camera
scene.frame_start = 1; scene.frame_end = 250; scene.frame_set(1)
scene.render.engine = 'BLENDER_EEVEE_NEXT'
scene.render.image_settings.color_mode = 'RGB'
scene.render.image_settings.compression = 90
scene.render.resolution_percentage = 50
scene.render.dither_intensity = 0.0
scene.cycles.use_denoising = False
scene.cycles.samples = 10
scene.cycles.sampling_pattern = 'TABULATED_SOBOL'
scene.cycles.light_sampling_threshold = 0.0
scene.cycles.use_adaptive_sampling = False
scene.cycles.use_light_tree = False
scene.cycles.blur_glossy = 0.0
scene.cycles.volume_bounces = 1
scene.cycles.pixel_filter_type = 'GAUSSIAN'
scene.cycles.sample_clamp_indirect = 0.0
scene.view_settings.view_transform = 'Standard'
bpy.context.view_layer.update()
